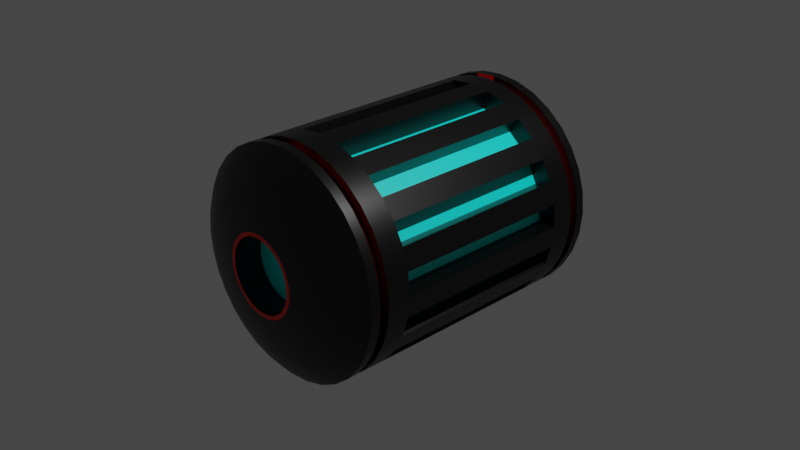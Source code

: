 # Source: Laserbomb.blend  (saved by Blender 2.83.18; exported with 4.5.12 LTS)
import bpy
from mathutils import Matrix  # noqa: F401  (used for matrix-valued properties, if any)

bpy.ops.wm.read_factory_settings(use_empty=True)
scene = bpy.context.scene
scene.name = 'Scene'

# ---- collections
col_collection = bpy.data.collections.new('Collection'); scene.collection.children.link(col_collection)

# ---- materials (node trees are filled in below, after node groups)
mat_black = bpy.data.materials.new('Black')
mat_black.alpha_threshold = 0.0
mat_black.use_transparent_shadow = False
mat_black.line_color = (0.0, 0.0, 0.0, 1.0)
mat_red = bpy.data.materials.new('Red')
mat_red.use_transparent_shadow = False
mat_cyan = bpy.data.materials.new('Cyan')
mat_cyan.use_transparent_shadow = False

# ---- material node trees
mat_black.use_nodes = True; mat_black.node_tree.nodes.clear()
_N = mat_black.node_tree.nodes; _L = mat_black.node_tree.links
n0 = _N.new('ShaderNodeOutputMaterial'); n0.name = 'Material Output'; n0.location = (300, 300)
n1 = _N.new('ShaderNodeBsdfPrincipled'); n1.name = 'Principled BSDF'; n1.location = (10, 300)
n1.distribution = 'GGX'
n1.subsurface_method = 'BURLEY'
n1.inputs[0].default_value = (0.0, 0.0, 0.0, 1.0)
n1.inputs[2].default_value = 0.4
n1.inputs[3].default_value = 1.45
n1.inputs[27].default_value = (0.0, 0.0, 0.0, 1.0)
n1.inputs[28].default_value = 1.0
_L.new(n1.outputs[0], n0.inputs[0])
n0.is_active_output = True
mat_red.use_nodes = True; mat_red.node_tree.nodes.clear()
_N = mat_red.node_tree.nodes; _L = mat_red.node_tree.links
n0 = _N.new('ShaderNodeBsdfPrincipled'); n0.name = 'Principled BSDF'; n0.location = (10, 300)
n0.distribution = 'GGX'
n0.subsurface_method = 'BURLEY'
n0.inputs[0].default_value = (0.8, 0.006208, 0.0, 1.0)
n0.inputs[3].default_value = 1.45
n0.inputs[27].default_value = (0.0, 0.0, 0.0, 1.0)
n0.inputs[28].default_value = 1.0
n1 = _N.new('ShaderNodeOutputMaterial'); n1.name = 'Material Output'; n1.location = (300, 300)
_L.new(n0.outputs[0], n1.inputs[0])
n1.is_active_output = True
mat_cyan.use_nodes = True; mat_cyan.node_tree.nodes.clear()
_N = mat_cyan.node_tree.nodes; _L = mat_cyan.node_tree.links
n0 = _N.new('ShaderNodeBsdfPrincipled'); n0.name = 'Principled BSDF'; n0.location = (10, 300)
n0.distribution = 'GGX'
n0.subsurface_method = 'BURLEY'
n0.inputs[0].default_value = (0.0, 1.0, 0.9259, 1.0)
n0.inputs[3].default_value = 1.45
n0.inputs[27].default_value = (0.0, 0.0, 0.0, 1.0)
n0.inputs[28].default_value = 1.0
n1 = _N.new('ShaderNodeOutputMaterial'); n1.name = 'Material Output'; n1.location = (300, 300)
_L.new(n0.outputs[0], n1.inputs[0])
n1.is_active_output = True

# ---- world
world_world = bpy.data.worlds.new('World'); scene.world = world_world
world_world.use_nodes = True; world_world.node_tree.nodes.clear()
_N = world_world.node_tree.nodes; _L = world_world.node_tree.links
n0 = _N.new('ShaderNodeOutputWorld'); n0.name = 'World Output'; n0.location = (300, 300)
n1 = _N.new('ShaderNodeBackground'); n1.name = 'Background'; n1.location = (10, 300)
n1.inputs[0].default_value = (0.05088, 0.05088, 0.05088, 1.0)
_L.new(n1.outputs[0], n0.inputs[0])
n0.is_active_output = True
world_world.color = (0.05088, 0.05088, 0.05088)
world_world.use_sun_shadow = False
world_world.sun_shadow_jitter_overblur = 0.0

# ---- cameras
cam_camera = bpy.data.cameras.new('Camera')
cam_camera.clip_end = 100.0
cam_camera.ortho_scale = 7.314

# ---- lights
light_light = bpy.data.lights.new('Light', 'POINT')
light_light.transmission_factor = 0.0
light_light.energy = 1000.0
light_light.shadow_soft_size = 0.1
light_light.shadow_maximum_resolution = 0.006
light_light.use_absolute_resolution = True

# ---- meshes
me_cylinder = bpy.data.meshes.new('Cylinder')
me_cylinder.from_pydata([(0.0, 1.0, 1.0), (0.1951, 0.9808, 1.0), (0.3827, 0.9239, 1.0), (0.5556, 0.8315, 1.0), (0.7071, 0.7071, 1.0), (0.8315, 0.5556, 1.0), (0.9239, 0.3827, 1.0), (0.9808, 0.1951, 1.0), (1.0, 7.55e-08, 1.0), (0.9808, -0.1951, 1.0), (0.9239, -0.3827, 1.0), (0.8315, -0.5556, 1.0), (0.7071, -0.7071, 1.0), (0.5556, -0.8315, 1.0), (0.3827, -0.9239, 1.0), (0.1951, -0.9808, 1.0), (-3.258e-07, -1.0, 1.0), (-0.1951, -0.9808, 1.0), (-0.3827, -0.9239, 1.0), (-0.5556, -0.8315, 1.0), (-0.7071, -0.7071, 1.0), (-0.8315, -0.5556, 1.0), (-0.9239, -0.3827, 1.0), (-0.9808, -0.1951, 1.0), (-1.0, 9.656e-07, 1.0), (-0.9808, 0.1951, 1.0), (-0.9239, 0.3827, 1.0), (-0.8315, 0.5556, 1.0), (-0.7071, 0.7071, 1.0), (-0.5556, 0.8315, 1.0), (-0.3827, 0.9239, 1.0), (-0.1951, 0.9808, 1.0), (0.4592, 1.109, 1.0), (0.9978, 0.6667, 1.0), (1.109, 0.4592, 1.0), (1.177, -0.2341, 1.0), (1.109, -0.4592, 1.0), (0.8485, -0.8485, 1.0), (-4.017e-07, -1.2, 1.0), (-0.2341, -1.177, 1.0), (-0.4592, -1.109, 1.0), (-0.8485, -0.8485, 1.0), (-1.109, -0.4592, 1.0), (-1.109, 0.4592, 1.0), (-0.9978, 0.6667, 1.0), (-0.8485, 0.8485, 1.0), (-0.6667, 0.9978, 1.0), (-0.4592, 1.109, 1.0), (0.2341, 1.177, 1.0), (-2.375e-08, 1.2, 1.0), (0.6667, 0.9978, 1.0), (0.8485, 0.8485, 1.0), (1.177, 0.2341, 1.0), (1.2, 2.933e-08, 1.0), (0.9978, -0.6667, 1.0), (0.6667, -0.9978, 1.0), (0.4592, -1.109, 1.0), (0.2341, -1.177, 1.0), (-0.6667, -0.9978, 1.0), (-0.9978, -0.6667, 1.0), (-1.177, -0.2341, 1.0), (-1.2, 1.097e-06, 1.0), (-1.177, 0.2341, 1.0), (-0.2341, 1.177, 1.0), (0.2341, 1.177, 1.25), (-4.198e-08, 1.2, 1.25), (0.4592, 1.109, 1.25), (0.6667, 0.9978, 1.25), (0.8485, 0.8485, 1.25), (0.9978, 0.6667, 1.25), (1.109, 0.4592, 1.25), (1.177, 0.2341, 1.25), (1.2, 2.933e-08, 1.25), (1.177, -0.2341, 1.25), (1.109, -0.4592, 1.25), (0.9978, -0.6667, 1.25), (0.8485, -0.8485, 1.25), (0.6667, -0.9978, 1.25), (0.4592, -1.109, 1.25), (0.2341, -1.177, 1.25), (-4.33e-07, -1.2, 1.25), (-0.2341, -1.177, 1.25), (-0.4592, -1.109, 1.25), (-0.6667, -0.9978, 1.25), (-0.8485, -0.8485, 1.25), (-0.9978, -0.6667, 1.25), (-1.109, -0.4592, 1.25), (-1.177, -0.2341, 1.25), (-1.2, 1.097e-06, 1.25), (-1.177, 0.2341, 1.25), (-1.109, 0.4592, 1.25), (-0.9978, 0.6667, 1.25), (-0.8485, 0.8485, 1.25), (-0.6667, 0.9978, 1.25), (-0.4592, 1.109, 1.25), (-0.2341, 1.177, 1.25), (0.0, 1.0, 0.0), (0.1951, 0.9808, 0.0), (0.3827, 0.9239, 0.0), (0.5556, 0.8315, 0.0), (0.7071, 0.7071, 0.0), (0.8315, 0.5556, 0.0), (0.9239, 0.3827, 0.0), (0.9808, 0.1951, 0.0), (1.0, 7.55e-08, 0.0), (0.9808, -0.1951, 0.0), (0.9239, -0.3827, 0.0), (0.8315, -0.5556, 0.0), (0.7071, -0.7071, 0.0), (0.5556, -0.8315, 0.0), (0.3827, -0.9239, 0.0), (0.1951, -0.9808, 0.0), (-3.258e-07, -1.0, 0.0), (-0.1951, -0.9808, 0.0), (-0.3827, -0.9239, 0.0), (-0.5556, -0.8315, 0.0), (-0.7071, -0.7071, 0.0), (-0.8315, -0.5556, 0.0), (-0.9239, -0.3827, 0.0), (-0.9808, -0.1951, 0.0), (-1.0, 9.656e-07, 0.0), (-0.9808, 0.1951, 0.0), (-0.9239, 0.3827, 0.0), (-0.8315, 0.5556, 0.0), (-0.7071, 0.7071, 0.0), (-0.5556, 0.8315, 0.0), (-0.3827, 0.9239, 0.0), (-0.1951, 0.9808, 0.0), (-1.071e-08, 1.2, 0.0), (0.2341, 1.177, 0.0), (0.4592, 1.109, 0.0), (0.6667, 0.9978, 0.0), (0.8485, 0.8485, 0.0), (0.9978, 0.6667, 0.0), (1.109, 0.4592, 0.0), (1.177, 0.2341, 0.0), (1.2, 2.317e-08, 0.0), (1.177, -0.2341, 0.0), (1.109, -0.4592, 0.0), (0.9978, -0.6667, 0.0), (0.8485, -0.8485, 0.0), (0.6667, -0.9978, 0.0), (0.4592, -1.109, 0.0), (0.2341, -1.177, 0.0), (-4.017e-07, -1.2, 0.0), (-0.2341, -1.177, 0.0), (-0.4592, -1.109, 0.0), (-0.6667, -0.9978, 0.0), (-0.8485, -0.8485, 0.0), (-0.9978, -0.6667, 0.0), (-1.109, -0.4592, 0.0), (-1.177, -0.2341, 0.0), (-1.2, 1.091e-06, 0.0), (-1.177, 0.2341, 0.0), (-1.109, 0.4592, 0.0), (-0.9978, 0.6667, 0.0), (-0.8485, 0.8485, 0.0), (-0.6667, 0.9978, 0.0), (-0.4592, 1.109, 0.0), (-0.2341, 1.177, 0.0), (0.2107, 1.059, 1.25), (-2.931e-08, 1.08, 1.25), (0.4133, 0.9978, 1.25), (0.6, 0.898, 1.25), (0.7637, 0.7637, 1.25), (0.898, 0.6, 1.25), (0.9978, 0.4133, 1.25), (1.059, 0.2107, 1.25), (1.08, 6.203e-08, 1.25), (1.059, -0.2107, 1.25), (0.9978, -0.4133, 1.25), (0.898, -0.6, 1.25), (0.7637, -0.7637, 1.25), (0.6, -0.898, 1.25), (0.4133, -0.9978, 1.25), (0.2107, -1.059, 1.25), (-3.812e-07, -1.08, 1.25), (-0.2107, -1.059, 1.25), (-0.4133, -0.9978, 1.25), (-0.6, -0.898, 1.25), (-0.7637, -0.7637, 1.25), (-0.898, -0.6, 1.25), (-0.9978, -0.4133, 1.25), (-1.059, -0.2107, 1.25), (-1.08, 1.023e-06, 1.25), (-1.059, 0.2107, 1.25), (-0.9978, 0.4133, 1.25), (-0.898, 0.6, 1.25), (-0.7637, 0.7637, 1.25), (-0.6, 0.898, 1.25), (-0.4133, 0.9978, 1.25), (-0.2107, 1.059, 1.25), (0.2107, 1.059, 1.35), (-1.949e-08, 1.08, 1.35), (0.4133, 0.9978, 1.35), (0.6, 0.898, 1.35), (0.7637, 0.7637, 1.35), (0.898, 0.6, 1.35), (0.9978, 0.4133, 1.35), (1.059, 0.2107, 1.35), (1.08, 6.203e-08, 1.35), (1.059, -0.2107, 1.35), (0.9978, -0.4133, 1.35), (0.898, -0.6, 1.35), (0.7637, -0.7637, 1.35), (0.6, -0.898, 1.35), (0.4133, -0.9978, 1.35), (0.2107, -1.059, 1.35), (-3.714e-07, -1.08, 1.35), (-0.2107, -1.059, 1.35), (-0.4133, -0.9978, 1.35), (-0.6, -0.898, 1.35), (-0.7637, -0.7637, 1.35), (-0.898, -0.6, 1.35), (-0.9978, -0.4133, 1.35), (-1.059, -0.2107, 1.35), (-1.08, 1.023e-06, 1.35), (-1.059, 0.2107, 1.35), (-0.9978, 0.4133, 1.35), (-0.898, 0.6, 1.35), (-0.7637, 0.7637, 1.35), (-0.6, 0.898, 1.35), (-0.4133, 0.9978, 1.35), (-0.2107, 1.059, 1.35), (0.2341, 1.177, 1.35), (-4.198e-08, 1.2, 1.35), (0.4592, 1.109, 1.35), (0.6667, 0.9978, 1.35), (0.8485, 0.8485, 1.35), (0.9978, 0.6667, 1.35), (1.109, 0.4592, 1.35), (1.177, 0.2341, 1.35), (1.2, 3.37e-08, 1.35), (1.177, -0.2341, 1.35), (1.109, -0.4592, 1.35), (0.9978, -0.6667, 1.35), (0.8485, -0.8485, 1.35), (0.6667, -0.9978, 1.35), (0.4592, -1.109, 1.35), (0.2341, -1.177, 1.35), (-4.33e-07, -1.2, 1.35), (-0.2341, -1.177, 1.35), (-0.4592, -1.109, 1.35), (-0.6667, -0.9978, 1.35), (-0.8485, -0.8485, 1.35), (-0.9978, -0.6667, 1.35), (-1.109, -0.4592, 1.35), (-1.177, -0.2341, 1.35), (-1.2, 1.102e-06, 1.35), (-1.177, 0.2341, 1.35), (-1.109, 0.4592, 1.35), (-0.9978, 0.6667, 1.35), (-0.8485, 0.8485, 1.35), (-0.6667, 0.9978, 1.35), (-0.4592, 1.109, 1.35), (-0.2341, 1.177, 1.35), (0.2107, 1.059, 1.45), (-1.949e-08, 1.08, 1.45), (0.4133, 0.9978, 1.45), (0.6, 0.898, 1.45), (0.7637, 0.7637, 1.45), (0.898, 0.6, 1.45), (0.9978, 0.4133, 1.45), (1.059, 0.2107, 1.45), (1.08, 6.203e-08, 1.45), (1.059, -0.2107, 1.45), (0.9978, -0.4133, 1.45), (0.898, -0.6, 1.45), (0.7637, -0.7637, 1.45), (0.6, -0.898, 1.45), (0.4133, -0.9978, 1.45), (0.2107, -1.059, 1.45), (-3.714e-07, -1.08, 1.45), (-0.2107, -1.059, 1.45), (-0.4133, -0.9978, 1.45), (-0.6, -0.898, 1.45), (-0.7637, -0.7637, 1.45), (-0.898, -0.6, 1.45), (-0.9978, -0.4133, 1.45), (-1.059, -0.2107, 1.45), (-1.08, 1.023e-06, 1.45), (-1.059, 0.2107, 1.45), (-0.9978, 0.4133, 1.45), (-0.898, 0.6, 1.45), (-0.7637, 0.7637, 1.45), (-0.6, 0.898, 1.45), (-0.4133, 0.9978, 1.45), (-0.2107, 1.059, 1.45), (0.2341, 1.177, 1.45), (-4.198e-08, 1.2, 1.45), (0.4592, 1.109, 1.45), (0.6667, 0.9978, 1.45), (0.8485, 0.8485, 1.45), (0.9978, 0.6667, 1.45), (1.109, 0.4592, 1.45), (1.177, 0.2341, 1.45), (1.2, 3.37e-08, 1.45), (1.177, -0.2341, 1.45), (1.109, -0.4592, 1.45), (0.9978, -0.6667, 1.45), (0.8485, -0.8485, 1.45), (0.6667, -0.9978, 1.45), (0.4592, -1.109, 1.45), (0.2341, -1.177, 1.45), (-4.33e-07, -1.2, 1.45), (-0.2341, -1.177, 1.45), (-0.4592, -1.109, 1.45), (-0.6667, -0.9978, 1.45), (-0.8485, -0.8485, 1.45), (-0.9978, -0.6667, 1.45), (-1.109, -0.4592, 1.45), (-1.177, -0.2341, 1.45), (-1.2, 1.102e-06, 1.45), (-1.177, 0.2341, 1.45), (-1.109, 0.4592, 1.45), (-0.9978, 0.6667, 1.45), (-0.8485, 0.8485, 1.45), (-0.6667, 0.9978, 1.45), (-0.4592, 1.109, 1.45), (-0.2341, 1.177, 1.45), (0.1896, 0.9533, 1.55), (-8.83e-09, 0.972, 1.55), (0.372, 0.898, 1.55), (0.54, 0.8082, 1.55), (0.6873, 0.6873, 1.55), (0.8082, 0.54, 1.55), (0.898, 0.372, 1.55), (0.9533, 0.1896, 1.55), (0.972, 8.775e-08, 1.55), (0.9533, -0.1896, 1.55), (0.898, -0.372, 1.55), (0.8082, -0.54, 1.55), (0.6873, -0.6873, 1.55), (0.54, -0.8082, 1.55), (0.372, -0.898, 1.55), (0.1896, -0.9533, 1.55), (-3.255e-07, -0.972, 1.55), (-0.1896, -0.9533, 1.55), (-0.372, -0.898, 1.55), (-0.54, -0.8082, 1.55), (-0.6873, -0.6873, 1.55), (-0.8082, -0.54, 1.55), (-0.898, -0.372, 1.55), (-0.9533, -0.1896, 1.55), (-0.972, 9.529e-07, 1.55), (-0.9533, 0.1896, 1.55), (-0.898, 0.372, 1.55), (-0.8082, 0.54, 1.55), (-0.6873, 0.6873, 1.55), (-0.54, 0.8082, 1.55), (-0.372, 0.898, 1.55), (-0.1896, 0.9533, 1.55), (0.2107, 1.059, 1.55), (-2.908e-08, 1.08, 1.55), (0.4133, 0.9978, 1.55), (0.6, 0.898, 1.55), (0.7637, 0.7637, 1.55), (0.898, 0.6, 1.55), (0.9978, 0.4133, 1.55), (1.059, 0.2107, 1.55), (1.08, 6.225e-08, 1.55), (1.059, -0.2107, 1.55), (0.9978, -0.4133, 1.55), (0.898, -0.6, 1.55), (0.7637, -0.7637, 1.55), (0.6, -0.898, 1.55), (0.4133, -0.9978, 1.55), (0.2107, -1.059, 1.55), (-3.81e-07, -1.08, 1.55), (-0.2107, -1.059, 1.55), (-0.4133, -0.9978, 1.55), (-0.6, -0.898, 1.55), (-0.7637, -0.7637, 1.55), (-0.898, -0.6, 1.55), (-0.9978, -0.4133, 1.55), (-1.059, -0.2107, 1.55), (-1.08, 1.024e-06, 1.55), (-1.059, 0.2107, 1.55), (-0.9978, 0.4133, 1.55), (-0.898, 0.6, 1.55), (-0.7637, 0.7637, 1.55), (-0.6, 0.898, 1.55), (-0.4133, 0.9978, 1.55), (-0.2107, 1.059, 1.55), (0.1517, 0.7627, 1.65), (8.489e-09, 0.7776, 1.65), (0.2976, 0.7184, 1.65), (0.432, 0.6466, 1.65), (0.5498, 0.5498, 1.65), (0.6466, 0.432, 1.65), (0.7184, 0.2976, 1.65), (0.7627, 0.1517, 1.65), (0.7776, 1.351e-07, 1.65), (0.7627, -0.1517, 1.65), (0.7184, -0.2976, 1.65), (0.6466, -0.432, 1.65), (0.5498, -0.5498, 1.65), (0.432, -0.6466, 1.65), (0.2976, -0.7184, 1.65), (0.1517, -0.7627, 1.65), (-2.449e-07, -0.7776, 1.65), (-0.1517, -0.7627, 1.65), (-0.2976, -0.7184, 1.65), (-0.432, -0.6466, 1.65), (-0.5498, -0.5498, 1.65), (-0.6466, -0.432, 1.65), (-0.7184, -0.2976, 1.65), (-0.7627, -0.1517, 1.65), (-0.7776, 8.272e-07, 1.65), (-0.7627, 0.1517, 1.65), (-0.7184, 0.2976, 1.65), (-0.6466, 0.432, 1.65), (-0.5498, 0.5498, 1.65), (-0.432, 0.6466, 1.65), (-0.2976, 0.7184, 1.65), (-0.1517, 0.7627, 1.65), (0.1686, 0.8474, 1.65), (-7.708e-09, 0.864, 1.65), (0.3306, 0.7982, 1.65), (0.48, 0.7184, 1.65), (0.6109, 0.6109, 1.65), (0.7184, 0.48, 1.65), (0.7982, 0.3306, 1.65), (0.8474, 0.1686, 1.65), (0.864, 1.147e-07, 1.65), (0.8474, -0.1686, 1.65), (0.7982, -0.3306, 1.65), (0.7184, -0.48, 1.65), (0.6109, -0.6109, 1.65), (0.48, -0.7184, 1.65), (0.3306, -0.7982, 1.65), (0.1686, -0.8474, 1.65), (-2.892e-07, -0.864, 1.65), (-0.1686, -0.8474, 1.65), (-0.3306, -0.7982, 1.65), (-0.48, -0.7184, 1.65), (-0.6109, -0.6109, 1.65), (-0.7184, -0.48, 1.65), (-0.7982, -0.3306, 1.65), (-0.8474, -0.1686, 1.65), (-0.864, 8.837e-07, 1.65), (-0.8474, 0.1686, 1.65), (-0.7982, 0.3306, 1.65), (-0.7184, 0.48, 1.65), (-0.6109, 0.6109, 1.65), (-0.48, 0.7184, 1.65), (-0.3306, 0.7982, 1.65), (-0.1686, 0.8474, 1.65), (0.07585, 0.3813, 1.75), (2.636e-08, 0.3888, 1.75), (0.1488, 0.3592, 1.75), (0.216, 0.3233, 1.75), (0.2749, 0.2749, 1.75), (0.3233, 0.216, 1.75), (0.3592, 0.1488, 1.75), (0.3813, 0.07585, 1.75), (0.3888, 2.258e-07, 1.75), (0.3813, -0.07585, 1.75), (0.3592, -0.1488, 1.75), (0.3233, -0.216, 1.75), (0.2749, -0.2749, 1.75), (0.216, -0.3233, 1.75), (0.1488, -0.3592, 1.75), (0.07585, -0.3813, 1.75), (-1.003e-07, -0.3888, 1.75), (-0.07585, -0.3813, 1.75), (-0.1488, -0.3592, 1.75), (-0.216, -0.3233, 1.75), (-0.2749, -0.2749, 1.75), (-0.3233, -0.216, 1.75), (-0.3592, -0.1488, 1.75), (-0.3813, -0.07585, 1.75), (-0.3888, 5.718e-07, 1.75), (-0.3813, 0.07585, 1.75), (-0.3592, 0.1488, 1.75), (-0.3233, 0.216, 1.75), (-0.2749, 0.2749, 1.75), (-0.216, 0.3233, 1.75), (-0.1488, 0.3592, 1.75), (-0.07585, 0.3813, 1.75), (0.08428, 0.4237, 1.75), (1.827e-08, 0.432, 1.75), (0.1653, 0.3991, 1.75), (0.24, 0.3592, 1.75), (0.3055, 0.3055, 1.75), (0.3592, 0.24, 1.75), (0.3991, 0.1653, 1.75), (0.4237, 0.08428, 1.75), (0.432, 2.156e-07, 1.75), (0.4237, -0.08428, 1.75), (0.3991, -0.1653, 1.75), (0.3592, -0.24, 1.75), (0.3055, -0.3055, 1.75), (0.24, -0.3592, 1.75), (0.1653, -0.3991, 1.75), (0.08428, -0.4237, 1.75), (-1.225e-07, -0.432, 1.75), (-0.08428, -0.4237, 1.75), (-0.1653, -0.3991, 1.75), (-0.24, -0.3592, 1.75), (-0.3055, -0.3055, 1.75), (-0.3592, -0.24, 1.75), (-0.3991, -0.1653, 1.75), (-0.4237, -0.08428, 1.75), (-0.432, 6.001e-07, 1.75), (-0.4237, 0.08428, 1.75), (-0.3991, 0.1653, 1.75), (-0.3592, 0.24, 1.75), (-0.3055, 0.3055, 1.75), (-0.24, 0.3592, 1.75), (-0.1653, 0.3991, 1.75), (-0.08428, 0.4237, 1.75), (0.07585, 0.3813, 1.45), (9.387e-08, 0.3888, 1.45), (0.1488, 0.3592, 1.45), (0.216, 0.3233, 1.45), (0.2749, 0.2749, 1.45), (0.3233, 0.216, 1.45), (0.3592, 0.1488, 1.45), (0.3813, 0.07585, 1.45), (0.3888, 2.258e-07, 1.45), (0.3813, -0.07585, 1.45), (0.3592, -0.1488, 1.45), (0.3233, -0.216, 1.45), (0.2749, -0.2749, 1.45), (0.216, -0.3233, 1.45), (0.1488, -0.3592, 1.45), (0.07585, -0.3813, 1.45), (-3.282e-08, -0.3888, 1.45), (-0.07585, -0.3813, 1.45), (-0.1488, -0.3592, 1.45), (-0.216, -0.3233, 1.45), (-0.2749, -0.2749, 1.45), (-0.3233, -0.216, 1.45), (-0.3592, -0.1488, 1.45), (-0.3813, -0.07585, 1.45), (-0.3888, 5.718e-07, 1.45), (-0.3813, 0.07585, 1.45), (-0.3592, 0.1488, 1.45), (-0.3233, 0.216, 1.45), (-0.2749, 0.2749, 1.45), (-0.216, 0.3233, 1.45), (-0.1488, 0.3592, 1.45), (-0.07585, 0.3813, 1.45)], [], [(97, 1, 2, 98), (99, 3, 4, 100), (112, 16, 38, 144), (101, 5, 6, 102), (103, 7, 8, 104), (105, 9, 10, 106), (107, 11, 12, 108), (6, 7, 52, 34), (109, 13, 14, 110), (120, 24, 61, 152), (111, 15, 16, 112), (113, 17, 18, 114), (115, 19, 20, 116), (102, 6, 34, 134), (117, 21, 22, 118), (119, 23, 24, 120), (121, 25, 26, 122), (123, 27, 28, 124), (110, 14, 56, 142), (125, 29, 30, 126), (16, 15, 57, 38), (22, 23, 60, 42), (127, 31, 0, 96), (128, 49, 48, 129), (130, 32, 50, 131), (132, 51, 33, 133), (134, 34, 52, 135), (136, 53, 35, 137), (138, 36, 54, 139), (140, 37, 55, 141), (142, 56, 57, 143), (144, 38, 39, 145), (146, 40, 58, 147), (148, 41, 59, 149), (150, 42, 60, 151), (152, 61, 62, 153), (154, 43, 44, 155), (156, 45, 46, 157), (158, 47, 63, 159), (16, 17, 39, 38), (104, 8, 53, 136), (122, 26, 43, 154), (8, 9, 35, 53), (26, 27, 44, 43), (114, 18, 40, 146), (96, 0, 49, 128), (18, 19, 58, 40), (106, 10, 36, 138), (124, 28, 45, 156), (10, 11, 54, 36), (98, 2, 32, 130), (28, 29, 46, 45), (116, 20, 41, 148), (2, 3, 50, 32), (20, 21, 59, 41), (108, 12, 37, 140), (126, 30, 47, 158), (12, 13, 55, 37), (100, 4, 51, 132), (30, 31, 63, 47), (118, 22, 42, 150), (4, 5, 33, 51), (62, 61, 88, 89), (25, 24, 61, 62), (12, 11, 54, 37), (30, 29, 46, 47), (8, 7, 52, 53), (26, 25, 62, 43), (4, 3, 50, 51), (22, 21, 59, 42), (18, 17, 39, 40), (14, 13, 55, 56), (1, 0, 49, 48), (0, 31, 63, 49), (10, 9, 35, 36), (28, 27, 44, 45), (6, 5, 33, 34), (15, 14, 56, 57), (24, 23, 60, 61), (2, 1, 48, 32), (20, 19, 58, 41), (76, 75, 171, 172), (37, 54, 75, 76), (43, 62, 89, 90), (55, 37, 76, 77), (44, 43, 90, 91), (56, 55, 77, 78), (48, 49, 65, 64), (45, 44, 91, 92), (57, 56, 78, 79), (32, 48, 64, 66), (46, 45, 92, 93), (38, 57, 79, 80), (50, 32, 66, 67), (47, 46, 93, 94), (39, 38, 80, 81), (51, 50, 67, 68), (63, 47, 94, 95), (40, 39, 81, 82), (33, 51, 68, 69), (49, 63, 95, 65), (58, 40, 82, 83), (34, 33, 69, 70), (41, 58, 83, 84), (52, 34, 70, 71), (59, 41, 84, 85), (53, 52, 71, 72), (42, 59, 85, 86), (35, 53, 72, 73), (60, 42, 86, 87), (36, 35, 73, 74), (61, 60, 87, 88), (54, 36, 74, 75), (5, 101, 133, 33), (31, 127, 159, 63), (13, 109, 141, 55), (21, 117, 149, 59), (3, 99, 131, 50), (29, 125, 157, 46), (11, 107, 139, 54), (19, 115, 147, 58), (1, 97, 129, 48), (27, 123, 155, 44), (9, 105, 137, 35), (17, 113, 145, 39), (23, 119, 151, 60), (15, 111, 143, 57), (7, 103, 135, 52), (25, 121, 153, 62), (183, 182, 214, 215), (90, 89, 185, 186), (77, 76, 172, 173), (91, 90, 186, 187), (78, 77, 173, 174), (64, 65, 161, 160), (92, 91, 187, 188), (79, 78, 174, 175), (66, 64, 160, 162), (93, 92, 188, 189), (80, 79, 175, 176), (67, 66, 162, 163), (94, 93, 189, 190), (81, 80, 176, 177), (68, 67, 163, 164), (95, 94, 190, 191), (82, 81, 177, 178), (69, 68, 164, 165), (65, 95, 191, 161), (83, 82, 178, 179), (70, 69, 165, 166), (84, 83, 179, 180), (71, 70, 166, 167), (85, 84, 180, 181), (72, 71, 167, 168), (86, 85, 181, 182), (73, 72, 168, 169), (87, 86, 182, 183), (74, 73, 169, 170), (88, 87, 183, 184), (75, 74, 170, 171), (89, 88, 184, 185), (192, 193, 223, 222, 221, 220, 219, 218, 217, 216, 215, 214, 213, 212, 211, 210, 209, 208, 207, 206, 205, 204, 203, 202, 201, 200, 199, 198, 197, 196, 195, 194), (170, 169, 201, 202), (184, 183, 215, 216), (171, 170, 202, 203), (185, 184, 216, 217), (172, 171, 203, 204), (186, 185, 217, 218), (173, 172, 204, 205), (187, 186, 218, 219), (174, 173, 205, 206), (160, 161, 193, 192), (188, 187, 219, 220), (175, 174, 206, 207), (162, 160, 192, 194), (189, 188, 220, 221), (176, 175, 207, 208), (163, 162, 194, 195), (190, 189, 221, 222), (177, 176, 208, 209), (164, 163, 195, 196), (191, 190, 222, 223), (178, 177, 209, 210), (165, 164, 196, 197), (161, 191, 223, 193), (179, 178, 210, 211), (166, 165, 197, 198), (180, 179, 211, 212), (167, 166, 198, 199), (181, 180, 212, 213), (168, 167, 199, 200), (182, 181, 213, 214), (169, 168, 200, 201), (233, 234, 298, 297), (213, 212, 276, 277), (232, 233, 297, 296), (212, 211, 275, 276), (231, 232, 296, 295), (211, 210, 274, 275), (230, 231, 295, 294), (210, 209, 273, 274), (229, 230, 294, 293), (255, 225, 289, 319), (209, 208, 272, 273), (228, 229, 293, 292), (254, 255, 319, 318), (208, 207, 271, 272), (227, 228, 292, 291), (253, 254, 318, 317), (207, 206, 270, 271), (226, 227, 291, 290), (252, 253, 317, 316), (206, 205, 269, 270), (224, 226, 290, 288), (251, 252, 316, 315), (205, 204, 268, 269), (225, 224, 288, 289), (250, 251, 315, 314), (204, 203, 267, 268), (249, 250, 314, 313), (203, 202, 266, 267), (248, 249, 313, 312), (202, 201, 265, 266), (247, 248, 312, 311), (201, 200, 264, 265), (282, 281, 345, 346), (307, 308, 372, 371), (281, 280, 344, 345), (306, 307, 371, 370), (280, 279, 343, 344), (305, 306, 370, 369), (279, 278, 342, 343), (304, 305, 369, 368), (278, 277, 341, 342), (303, 304, 368, 367), (277, 276, 340, 341), (302, 303, 367, 366), (276, 275, 339, 340), (301, 302, 366, 365), (275, 274, 338, 339), (300, 301, 365, 364), (274, 273, 337, 338), (299, 300, 364, 363), (273, 272, 336, 337), (298, 299, 363, 362), (272, 271, 335, 336), (297, 298, 362, 361), (271, 270, 334, 335), (296, 297, 361, 360), (270, 269, 333, 334), (295, 296, 360, 359), (269, 268, 332, 333), (294, 295, 359, 358), (268, 267, 331, 332), (293, 294, 358, 357), (319, 289, 353, 383), (267, 266, 330, 331), (214, 213, 277, 278), (234, 235, 299, 298), (215, 214, 278, 279), (235, 236, 300, 299), (216, 215, 279, 280), (236, 237, 301, 300), (217, 216, 280, 281), (237, 238, 302, 301), (218, 217, 281, 282), (238, 239, 303, 302), (219, 218, 282, 283), (192, 193, 257, 256), (239, 240, 304, 303), (220, 219, 283, 284), (194, 192, 256, 258), (240, 241, 305, 304), (221, 220, 284, 285), (195, 194, 258, 259), (241, 242, 306, 305), (222, 221, 285, 286), (196, 195, 259, 260), (242, 243, 307, 306), (223, 222, 286, 287), (197, 196, 260, 261), (243, 244, 308, 307), (193, 223, 287, 257), (198, 197, 261, 262), (244, 245, 309, 308), (199, 198, 262, 263), (245, 246, 310, 309), (200, 199, 263, 264), (246, 247, 311, 310), (374, 375, 439, 438), (322, 320, 384, 386), (348, 347, 411, 412), (373, 374, 438, 437), (320, 321, 385, 384), (347, 346, 410, 411), (372, 373, 437, 436), (346, 345, 409, 410), (371, 372, 436, 435), (345, 344, 408, 409), (370, 371, 435, 434), (344, 343, 407, 408), (369, 370, 434, 433), (343, 342, 406, 407), (368, 369, 433, 432), (342, 341, 405, 406), (367, 368, 432, 431), (341, 340, 404, 405), (366, 367, 431, 430), (340, 339, 403, 404), (365, 366, 430, 429), (339, 338, 402, 403), (364, 365, 429, 428), (338, 337, 401, 402), (363, 364, 428, 427), (337, 336, 400, 401), (362, 363, 427, 426), (336, 335, 399, 400), (361, 362, 426, 425), (335, 334, 398, 399), (360, 361, 425, 424), (334, 333, 397, 398), (308, 309, 373, 372), (283, 282, 346, 347), (256, 257, 321, 320), (309, 310, 374, 373), (284, 283, 347, 348), (258, 256, 320, 322), (310, 311, 375, 374), (285, 284, 348, 349), (259, 258, 322, 323), (311, 312, 376, 375), (286, 285, 349, 350), (260, 259, 323, 324), (312, 313, 377, 376), (287, 286, 350, 351), (261, 260, 324, 325), (313, 314, 378, 377), (257, 287, 351, 321), (262, 261, 325, 326), (314, 315, 379, 378), (289, 288, 352, 353), (263, 262, 326, 327), (315, 316, 380, 379), (288, 290, 354, 352), (264, 263, 327, 328), (316, 317, 381, 380), (290, 291, 355, 354), (265, 264, 328, 329), (317, 318, 382, 381), (291, 292, 356, 355), (266, 265, 329, 330), (318, 319, 383, 382), (292, 293, 357, 356), (440, 441, 505, 504), (388, 387, 451, 452), (414, 413, 477, 478), (439, 440, 504, 503), (387, 386, 450, 451), (413, 412, 476, 477), (438, 439, 503, 502), (386, 384, 448, 450), (412, 411, 475, 476), (437, 438, 502, 501), (384, 385, 449, 448), (411, 410, 474, 475), (436, 437, 501, 500), (410, 409, 473, 474), (435, 436, 500, 499), (409, 408, 472, 473), (434, 435, 499, 498), (408, 407, 471, 472), (433, 434, 498, 497), (407, 406, 470, 471), (432, 433, 497, 496), (406, 405, 469, 470), (431, 432, 496, 495), (405, 404, 468, 469), (430, 431, 495, 494), (404, 403, 467, 468), (429, 430, 494, 493), (403, 402, 466, 467), (428, 429, 493, 492), (402, 401, 465, 466), (427, 428, 492, 491), (401, 400, 464, 465), (349, 348, 412, 413), (323, 322, 386, 387), (375, 376, 440, 439), (350, 349, 413, 414), (324, 323, 387, 388), (376, 377, 441, 440), (351, 350, 414, 415), (325, 324, 388, 389), (377, 378, 442, 441), (321, 351, 415, 385), (326, 325, 389, 390), (378, 379, 443, 442), (353, 352, 416, 417), (327, 326, 390, 391), (379, 380, 444, 443), (352, 354, 418, 416), (328, 327, 391, 392), (380, 381, 445, 444), (354, 355, 419, 418), (329, 328, 392, 393), (381, 382, 446, 445), (355, 356, 420, 419), (330, 329, 393, 394), (382, 383, 447, 446), (356, 357, 421, 420), (331, 330, 394, 395), (383, 353, 417, 447), (357, 358, 422, 421), (332, 331, 395, 396), (358, 359, 423, 422), (333, 332, 396, 397), (359, 360, 424, 423), (480, 448, 449, 481), (483, 451, 450, 482), (484, 452, 451, 483), (485, 486, 454, 453), (486, 487, 455, 454), (487, 488, 456, 455), (488, 489, 457, 456), (489, 490, 458, 457), (490, 491, 459, 458), (491, 492, 460, 459), (492, 493, 461, 460), (493, 494, 462, 461), (494, 495, 463, 462), (495, 496, 464, 463), (496, 497, 465, 464), (497, 498, 466, 465), (498, 499, 467, 466), (499, 500, 468, 467), (500, 501, 469, 468), (501, 502, 470, 469), (502, 503, 471, 470), (503, 504, 472, 471), (504, 505, 473, 472), (505, 506, 474, 473), (506, 507, 475, 474), (507, 508, 476, 475), (508, 509, 477, 476), (509, 510, 478, 477), (510, 511, 479, 478), (481, 449, 479, 511), (482, 450, 448, 480), (485, 453, 452, 484), (415, 414, 478, 479), (389, 388, 452, 453), (441, 442, 506, 505), (385, 415, 479, 449), (390, 389, 453, 454), (442, 443, 507, 506), (417, 416, 480, 481), (391, 390, 454, 455), (443, 444, 508, 507), (416, 418, 482, 480), (392, 391, 455, 456), (444, 445, 509, 508), (418, 419, 483, 482), (393, 392, 456, 457), (445, 446, 510, 509), (419, 420, 484, 483), (394, 393, 457, 458), (446, 447, 511, 510), (420, 421, 485, 484), (395, 394, 458, 459), (447, 417, 481, 511), (421, 422, 486, 485), (396, 395, 459, 460), (422, 423, 487, 486), (397, 396, 460, 461), (423, 424, 488, 487), (398, 397, 461, 462), (424, 425, 489, 488), (399, 398, 462, 463), (425, 426, 490, 489), (400, 399, 463, 464), (426, 427, 491, 490), (471, 472, 536, 535), (512, 514, 515, 516, 517, 518, 519, 520, 521, 522, 523, 524, 525, 526, 527, 528, 529, 530, 531, 532, 533, 534, 535, 536, 537, 538, 539, 540, 541, 542, 543, 513), (458, 459, 523, 522), (472, 473, 537, 536), (459, 460, 524, 523), (473, 474, 538, 537), (460, 461, 525, 524), (474, 475, 539, 538), (461, 462, 526, 525), (449, 448, 512, 513), (475, 476, 540, 539), (462, 463, 527, 526), (448, 450, 514, 512), (476, 477, 541, 540), (463, 464, 528, 527), (450, 451, 515, 514), (477, 478, 542, 541), (464, 465, 529, 528), (451, 452, 516, 515), (478, 479, 543, 542), (465, 466, 530, 529), (452, 453, 517, 516), (479, 449, 513, 543), (466, 467, 531, 530), (453, 454, 518, 517), (467, 468, 532, 531), (454, 455, 519, 518), (468, 469, 533, 532), (455, 456, 520, 519), (469, 470, 534, 533), (456, 457, 521, 520), (470, 471, 535, 534), (457, 458, 522, 521), (224, 225, 193, 192), (255, 254, 222, 223), (254, 253, 221, 222), (253, 252, 220, 221), (252, 251, 219, 220), (251, 250, 218, 219), (250, 249, 217, 218), (249, 248, 216, 217), (248, 247, 215, 216), (247, 246, 214, 215), (246, 245, 213, 214), (245, 244, 212, 213), (244, 243, 211, 212), (243, 242, 210, 211), (242, 241, 209, 210), (241, 240, 208, 209), (240, 239, 207, 208), (239, 238, 206, 207), (238, 237, 205, 206), (237, 236, 204, 205), (236, 235, 203, 204), (235, 234, 202, 203), (234, 233, 201, 202), (233, 232, 200, 201), (232, 231, 199, 200), (231, 230, 198, 199), (230, 229, 197, 198), (229, 228, 196, 197), (228, 227, 195, 196), (227, 226, 194, 195), (194, 226, 224, 192), (193, 225, 255, 223)])
me_cylinder.polygons.foreach_set('use_smooth', [1, 1, 1, 1, 1, 1, 1, 1, 1, 1, 1, 1, 1, 1, 1, 1, 1, 1, 1, 1, 1, 1, 1, 1, 1, 1, 1, 1, 1, 1, 1, 1, 1, 1, 1, 1, 1, 1, 1, 1, 1, 1, 1, 1, 1, 1, 1, 1, 1, 1, 1, 1, 1, 1, 1, 1, 1, 1, 1, 1, 1, 1, 1, 1, 1, 1, 1, 1, 1, 1, 1, 1, 1, 1, 1, 1, 1, 1, 1, 1, 1, 1, 1, 1, 1, 1, 1, 1, 1, 1, 1, 1, 1, 1, 1, 1, 1, 1, 1, 1, 1, 1, 1, 1, 1, 1, 1, 1, 1, 1, 1, 1, 1, 1, 1, 1, 1, 1, 1, 1, 1, 1, 1, 1, 1, 1, 1, 1, 1, 1, 1, 1, 1, 1, 1, 1, 1, 1, 1, 1, 1, 1, 1, 1, 1, 1, 1, 1, 1, 1, 1, 1, 1, 1, 1, 1, 1, 1, 1, 1, 1, 1, 1, 1, 1, 1, 1, 1, 1, 1, 1, 1, 1, 1, 1, 1, 1, 1, 1, 1, 1, 1, 1, 1, 1, 1, 1, 1, 1, 1, 1, 1, 1, 1, 1, 1, 1, 1, 1, 1, 1, 1, 1, 1, 1, 1, 1, 1, 1, 1, 1, 1, 1, 1, 1, 1, 1, 1, 1, 1, 1, 1, 1, 1, 1, 1, 1, 1, 1, 1, 1, 1, 1, 1, 1, 1, 1, 1, 1, 1, 1, 1, 1, 1, 1, 1, 1, 1, 1, 1, 1, 1, 1, 1, 1, 1, 1, 1, 1, 1, 1, 1, 1, 1, 1, 1, 1, 1, 1, 1, 1, 1, 1, 1, 1, 1, 1, 1, 1, 1, 1, 1, 1, 1, 1, 1, 1, 1, 1, 1, 1, 1, 1, 1, 1, 1, 1, 1, 1, 1, 1, 1, 1, 1, 1, 1, 1, 1, 1, 1, 1, 1, 1, 1, 1, 1, 1, 1, 1, 1, 1, 1, 1, 1, 1, 1, 1, 1, 1, 1, 1, 1, 1, 1, 1, 1, 1, 1, 1, 1, 1, 1, 1, 1, 1, 1, 1, 1, 1, 1, 1, 1, 1, 1, 1, 1, 1, 1, 1, 1, 1, 1, 1, 1, 1, 1, 1, 1, 1, 1, 1, 1, 1, 1, 1, 1, 1, 1, 1, 1, 1, 1, 1, 1, 1, 1, 1, 1, 1, 1, 1, 1, 1, 1, 1, 1, 1, 1, 1, 1, 1, 1, 1, 1, 1, 1, 1, 1, 1, 1, 1, 1, 1, 1, 1, 1, 1, 1, 1, 1, 1, 1, 1, 1, 1, 1, 1, 1, 1, 1, 1, 1, 1, 1, 1, 1, 1, 1, 1, 1, 1, 1, 1, 1, 1, 1, 1, 1, 1, 1, 1, 1, 1, 1, 1, 1, 1, 1, 1, 1, 1, 1, 1, 1, 1, 1, 1, 1, 1, 1, 1, 1, 1, 1, 1, 1, 1, 1, 1, 1, 1, 1, 1, 1, 1, 1, 1, 1, 1, 1, 1, 1, 1, 1, 1, 1, 1, 1, 1, 1, 1, 1, 1, 1, 1, 1, 1, 1, 1, 1, 1, 1, 1, 1, 1, 1, 1, 1, 1, 1, 1, 1, 1, 1, 1, 1, 1, 1, 1, 1, 1, 1, 1, 1, 1, 1, 1, 1, 1, 1, 1, 1, 1, 1, 0, 0])
me_cylinder.polygons.foreach_set('material_index', [2, 2, 0, 2, 2, 2, 2, 0, 2, 0, 2, 2, 2, 0, 2, 2, 2, 2, 0, 2, 0, 0, 2, 0, 0, 0, 0, 0, 0, 0, 0, 0, 0, 0, 0, 0, 0, 0, 0, 0, 0, 0, 0, 0, 0, 0, 0, 0, 0, 0, 0, 0, 0, 0, 0, 0, 0, 0, 0, 0, 0, 0, 0, 0, 0, 0, 0, 0, 0, 0, 0, 0, 0, 0, 0, 0, 0, 0, 0, 0, 0, 0, 0, 0, 0, 0, 0, 0, 0, 0, 0, 0, 0, 0, 0, 0, 0, 0, 0, 0, 0, 0, 0, 0, 0, 0, 0, 0, 0, 0, 0, 0, 0, 0, 0, 0, 0, 0, 0, 0, 0, 0, 0, 0, 0, 0, 0, 0, 0, 1, 0, 0, 0, 0, 0, 0, 0, 0, 0, 0, 0, 0, 0, 0, 0, 0, 0, 0, 0, 0, 0, 0, 0, 0, 0, 0, 0, 0, 0, 0, 0, 0, 1, 1, 1, 1, 1, 1, 1, 1, 1, 1, 1, 1, 1, 1, 1, 1, 1, 1, 1, 1, 1, 1, 1, 1, 1, 1, 1, 1, 1, 1, 1, 0, 0, 0, 0, 0, 0, 0, 0, 0, 0, 0, 0, 0, 0, 0, 0, 0, 0, 0, 0, 0, 0, 0, 0, 0, 0, 0, 0, 0, 0, 0, 0, 0, 0, 0, 0, 0, 0, 0, 0, 0, 0, 0, 0, 0, 0, 0, 0, 0, 0, 0, 0, 0, 0, 0, 0, 0, 0, 0, 0, 0, 0, 0, 0, 0, 0, 0, 0, 0, 0, 0, 0, 0, 0, 0, 0, 0, 0, 0, 0, 0, 0, 0, 0, 0, 0, 0, 0, 0, 0, 0, 0, 0, 0, 0, 0, 0, 0, 0, 0, 0, 0, 0, 0, 0, 0, 0, 0, 0, 0, 0, 0, 0, 0, 0, 0, 0, 0, 0, 0, 0, 0, 0, 0, 0, 0, 0, 0, 0, 0, 0, 0, 0, 0, 0, 0, 0, 0, 0, 0, 0, 0, 0, 0, 0, 0, 0, 0, 0, 0, 0, 0, 0, 0, 0, 0, 0, 0, 0, 0, 0, 0, 0, 0, 0, 0, 0, 0, 0, 0, 0, 0, 0, 0, 0, 0, 0, 0, 0, 0, 0, 0, 0, 0, 0, 0, 0, 0, 0, 0, 0, 0, 0, 0, 0, 0, 0, 0, 0, 0, 0, 0, 0, 0, 0, 0, 0, 0, 0, 0, 0, 0, 0, 0, 0, 0, 0, 0, 0, 0, 0, 0, 0, 0, 1, 1, 1, 1, 1, 1, 1, 1, 1, 1, 1, 1, 1, 1, 1, 1, 1, 1, 1, 1, 1, 1, 1, 1, 1, 1, 1, 1, 1, 1, 1, 1, 0, 0, 0, 0, 0, 0, 0, 0, 0, 0, 0, 0, 0, 0, 0, 0, 0, 0, 0, 0, 0, 0, 0, 0, 0, 0, 0, 0, 0, 0, 0, 0, 0, 2, 0, 0, 0, 0, 0, 0, 0, 0, 0, 0, 0, 0, 0, 0, 0, 0, 0, 0, 0, 0, 0, 0, 0, 0, 0, 0, 0, 0, 0, 0, 0, 0, 0, 0, 0, 0, 0, 0, 0, 0, 0, 0, 0, 0, 0, 0, 0, 0, 0, 0, 0, 0, 0, 0, 0, 0, 0, 0, 0, 0, 0, 0, 1])
_uv = me_cylinder.uv_layers.new(name='UVMap')
_uv.uv.foreach_set('vector', [0.9688, 0.75, 0.9688, 1.0, 0.9375, 1.0, 0.9375, 0.75, 0.9062, 0.75, 0.9062, 1.0, 0.875, 1.0, 0.875, 0.75, 0.5, 0.75, 0.5, 1.0, 0.5, 1.0, 0.5, 0.75, 0.8438, 0.75, 0.8438, 1.0, 0.8125, 1.0, 0.8125, 0.75, 0.7812, 0.75, 0.7812, 1.0, 0.75, 1.0, 0.75, 0.75, 0.7188, 0.75, 0.7188, 1.0, 0.6875, 1.0, 0.6875, 0.75, 0.6562, 0.75, 0.6562, 1.0, 0.625, 1.0, 0.625, 0.75, 0.4717, 0.3418, 0.4854, 0.2968, 0.4854, 0.2968, 0.4717, 0.3418, 0.5938, 0.75, 0.5938, 1.0, 0.5625, 1.0, 0.5625, 0.75, 0.25, 0.75, 0.25, 1.0, 0.25, 1.0, 0.25, 0.75, 0.5312, 0.75, 0.5312, 1.0, 0.5, 1.0, 0.5, 0.75, 0.4688, 0.75, 0.4688, 1.0, 0.4375, 1.0, 0.4375, 0.75, 0.4062, 0.75, 0.4062, 1.0, 0.375, 1.0, 0.375, 0.75, 0.8125, 0.75, 0.8125, 1.0, 0.8125, 1.0, 0.8125, 0.75, 0.3438, 0.75, 0.3438, 1.0, 0.3125, 1.0, 0.3125, 0.75, 0.2812, 0.75, 0.2812, 1.0, 0.25, 1.0, 0.25, 0.75, 0.2188, 0.75, 0.2188, 1.0, 0.1875, 1.0, 0.1875, 0.75, 0.1562, 0.75, 0.1562, 1.0, 0.125, 1.0, 0.125, 0.75, 0.5625, 0.75, 0.5625, 1.0, 0.5625, 1.0, 0.5625, 0.75, 0.09375, 0.75, 0.09375, 1.0, 0.0625, 1.0, 0.0625, 0.75, 0.5, 1.0, 0.5312, 1.0, 0.5312, 1.0, 0.5, 1.0, 0.02827, 0.1582, 0.01461, 0.2032, 0.01461, 0.2032, 0.02827, 0.1582, 0.03125, 0.75, 0.03125, 1.0, 0.0, 1.0, 0.0, 0.75, 1.0, 0.75, 1.0, 1.0, 0.9688, 1.0, 0.9688, 0.75, 0.9375, 0.75, 0.9375, 1.0, 0.9062, 1.0, 0.9062, 0.75, 0.875, 0.75, 0.875, 1.0, 0.8438, 1.0, 0.8438, 0.75, 0.8125, 0.75, 0.8125, 1.0, 0.7812, 1.0, 0.7812, 0.75, 0.75, 0.75, 0.75, 1.0, 0.7188, 1.0, 0.7188, 0.75, 0.6875, 0.75, 0.6875, 1.0, 0.6562, 1.0, 0.6562, 0.75, 0.625, 0.75, 0.625, 1.0, 0.5938, 1.0, 0.5938, 0.75, 0.5625, 0.75, 0.5625, 1.0, 0.5312, 1.0, 0.5312, 0.75, 0.5, 0.75, 0.5, 1.0, 0.4688, 1.0, 0.4688, 0.75, 0.4375, 0.75, 0.4375, 1.0, 0.4062, 1.0, 0.4062, 0.75, 0.375, 0.75, 0.375, 1.0, 0.3438, 1.0, 0.3438, 0.75, 0.3125, 0.75, 0.3125, 1.0, 0.2812, 1.0, 0.2812, 0.75, 0.25, 0.75, 0.25, 1.0, 0.2188, 1.0, 0.2188, 0.75, 0.1875, 0.75, 0.1875, 1.0, 0.1562, 1.0, 0.1562, 0.75, 0.125, 0.75, 0.125, 1.0, 0.09375, 1.0, 0.09375, 0.75, 0.0625, 0.75, 0.0625, 1.0, 0.03125, 1.0, 0.03125, 0.75, 0.25, 0.01, 0.2032, 0.01461, 0.2032, 0.01461, 0.25, 0.01, 0.75, 0.75, 0.75, 1.0, 0.75, 1.0, 0.75, 0.75, 0.1875, 0.75, 0.1875, 1.0, 0.1875, 1.0, 0.1875, 0.75, 0.49, 0.25, 0.4854, 0.2032, 0.4854, 0.2032, 0.49, 0.25, 0.02827, 0.3418, 0.05045, 0.3833, 0.05045, 0.3833, 0.02827, 0.3418, 0.4375, 0.75, 0.4375, 1.0, 0.4375, 1.0, 0.4375, 0.75, 0.0, 0.75, 0.0, 1.0, 0.0, 1.0, 0.0, 0.75, 0.1582, 0.02827, 0.1167, 0.05045, 0.1167, 0.05045, 0.1582, 0.02827, 0.6875, 0.75, 0.6875, 1.0, 0.6875, 1.0, 0.6875, 0.75, 0.125, 0.75, 0.125, 1.0, 0.125, 1.0, 0.125, 0.75, 0.4717, 0.1582, 0.4496, 0.1167, 0.4496, 0.1167, 0.4717, 0.1582, 0.9375, 0.75, 0.9375, 1.0, 0.9375, 1.0, 0.9375, 0.75, 0.08029, 0.4197, 0.1167, 0.4496, 0.1167, 0.4496, 0.08029, 0.4197, 0.375, 0.75, 0.375, 1.0, 0.375, 1.0, 0.375, 0.75, 0.3418, 0.4717, 0.3833, 0.4496, 0.3833, 0.4496, 0.3418, 0.4717, 0.08029, 0.08029, 0.05045, 0.1167, 0.05045, 0.1167, 0.08029, 0.08029, 0.625, 0.75, 0.625, 1.0, 0.625, 1.0, 0.625, 0.75, 0.0625, 0.75, 0.0625, 1.0, 0.0625, 1.0, 0.0625, 0.75, 0.4197, 0.08029, 0.3833, 0.05045, 0.3833, 0.05045, 0.4197, 0.08029, 0.875, 0.75, 0.875, 1.0, 0.875, 1.0, 0.875, 0.75, 0.1582, 0.4717, 0.2032, 0.4854, 0.2032, 0.4854, 0.1582, 0.4717, 0.3125, 0.75, 0.3125, 1.0, 0.3125, 1.0, 0.3125, 0.75, 0.4197, 0.4197, 0.4496, 0.3833, 0.4496, 0.3833, 0.4197, 0.4197, 0.01461, 0.2968, 0.01, 0.25, 0.01, 0.25, 0.01461, 0.2968, 0.01461, 0.2968, 0.01, 0.25, 0.01, 0.25, 0.01461, 0.2968, 0.625, 1.0, 0.6562, 1.0, 0.6562, 1.0, 0.625, 1.0, 0.0625, 1.0, 0.09375, 1.0, 0.09375, 1.0, 0.0625, 1.0, 0.75, 1.0, 0.7812, 1.0, 0.7812, 1.0, 0.75, 1.0, 0.1875, 1.0, 0.2188, 1.0, 0.2188, 1.0, 0.1875, 1.0, 0.875, 1.0, 0.9062, 1.0, 0.9062, 1.0, 0.875, 1.0, 0.3125, 1.0, 0.3438, 1.0, 0.3438, 1.0, 0.3125, 1.0, 0.4375, 1.0, 0.4688, 1.0, 0.4688, 1.0, 0.4375, 1.0, 0.5625, 1.0, 0.5938, 1.0, 0.5938, 1.0, 0.5625, 1.0, 0.2968, 0.4854, 0.25, 0.49, 0.25, 0.49, 0.2968, 0.4854, 0.0, 1.0, 0.03125, 1.0, 0.03125, 1.0, 0.0, 1.0, 0.6875, 1.0, 0.7188, 1.0, 0.7188, 1.0, 0.6875, 1.0, 0.125, 1.0, 0.1562, 1.0, 0.1562, 1.0, 0.125, 1.0, 0.8125, 1.0, 0.8438, 1.0, 0.8438, 1.0, 0.8125, 1.0, 0.2968, 0.01461, 0.3418, 0.02827, 0.3418, 0.02827, 0.2968, 0.01461, 0.25, 1.0, 0.2812, 1.0, 0.2812, 1.0, 0.25, 1.0, 0.9375, 1.0, 0.9688, 1.0, 0.9688, 1.0, 0.9375, 1.0, 0.375, 1.0, 0.4062, 1.0, 0.4062, 1.0, 0.375, 1.0, 0.625, 1.0, 0.6562, 1.0, 0.6562, 1.0, 0.625, 1.0, 0.625, 1.0, 0.6562, 1.0, 0.6562, 1.0, 0.625, 1.0, 0.1875, 1.0, 0.2188, 1.0, 0.2188, 1.0, 0.1875, 1.0, 0.3833, 0.05045, 0.4197, 0.08029, 0.4197, 0.08029, 0.3833, 0.05045, 0.05045, 0.3833, 0.02827, 0.3418, 0.02827, 0.3418, 0.05045, 0.3833, 0.5625, 1.0, 0.5938, 1.0, 0.5938, 1.0, 0.5625, 1.0, 0.2968, 0.4854, 0.25, 0.49, 0.25, 0.49, 0.2968, 0.4854, 0.125, 1.0, 0.1562, 1.0, 0.1562, 1.0, 0.125, 1.0, 0.2968, 0.01461, 0.3418, 0.02827, 0.3418, 0.02827, 0.2968, 0.01461, 0.9375, 1.0, 0.9688, 1.0, 0.9688, 1.0, 0.9375, 1.0, 0.1167, 0.4496, 0.08029, 0.4197, 0.08029, 0.4197, 0.1167, 0.4496, 0.5, 1.0, 0.5312, 1.0, 0.5312, 1.0, 0.5, 1.0, 0.3833, 0.4496, 0.3418, 0.4717, 0.3418, 0.4717, 0.3833, 0.4496, 0.0625, 1.0, 0.09375, 1.0, 0.09375, 1.0, 0.0625, 1.0, 0.2032, 0.01461, 0.25, 0.01, 0.25, 0.01, 0.2032, 0.01461, 0.875, 1.0, 0.9062, 1.0, 0.9062, 1.0, 0.875, 1.0, 0.2032, 0.4854, 0.1582, 0.4717, 0.1582, 0.4717, 0.2032, 0.4854, 0.4375, 1.0, 0.4688, 1.0, 0.4688, 1.0, 0.4375, 1.0, 0.4496, 0.3833, 0.4197, 0.4197, 0.4197, 0.4197, 0.4496, 0.3833, 0.0, 1.0, 0.03125, 1.0, 0.03125, 1.0, 0.0, 1.0, 0.1167, 0.05045, 0.1582, 0.02827, 0.1582, 0.02827, 0.1167, 0.05045, 0.8125, 1.0, 0.8438, 1.0, 0.8438, 1.0, 0.8125, 1.0, 0.375, 1.0, 0.4062, 1.0, 0.4062, 1.0, 0.375, 1.0, 0.4854, 0.2968, 0.4717, 0.3418, 0.4717, 0.3418, 0.4854, 0.2968, 0.05045, 0.1167, 0.08029, 0.08029, 0.08029, 0.08029, 0.05045, 0.1167, 0.75, 1.0, 0.7812, 1.0, 0.7812, 1.0, 0.75, 1.0, 0.3125, 1.0, 0.3438, 1.0, 0.3438, 1.0, 0.3125, 1.0, 0.4854, 0.2032, 0.49, 0.25, 0.49, 0.25, 0.4854, 0.2032, 0.01461, 0.2032, 0.02827, 0.1582, 0.02827, 0.1582, 0.01461, 0.2032, 0.6875, 1.0, 0.7188, 1.0, 0.7188, 1.0, 0.6875, 1.0, 0.25, 1.0, 0.2812, 1.0, 0.2812, 1.0, 0.25, 1.0, 0.4496, 0.1167, 0.4717, 0.1582, 0.4717, 0.1582, 0.4496, 0.1167, 0.8438, 1.0, 0.8438, 0.75, 0.8438, 0.75, 0.8438, 1.0, 0.03125, 1.0, 0.03125, 0.75, 0.03125, 0.75, 0.03125, 1.0, 0.5938, 1.0, 0.5938, 0.75, 0.5938, 0.75, 0.5938, 1.0, 0.3438, 1.0, 0.3438, 0.75, 0.3438, 0.75, 0.3438, 1.0, 0.9062, 1.0, 0.9062, 0.75, 0.9062, 0.75, 0.9062, 1.0, 0.09375, 1.0, 0.09375, 0.75, 0.09375, 0.75, 0.09375, 1.0, 0.6562, 1.0, 0.6562, 0.75, 0.6562, 0.75, 0.6562, 1.0, 0.4062, 1.0, 0.4062, 0.75, 0.4062, 0.75, 0.4062, 1.0, 0.9688, 1.0, 0.9688, 0.75, 0.9688, 0.75, 0.9688, 1.0, 0.1562, 1.0, 0.1562, 0.75, 0.1562, 0.75, 0.1562, 1.0, 0.7188, 1.0, 0.7188, 0.75, 0.7188, 0.75, 0.7188, 1.0, 0.4688, 1.0, 0.4688, 0.75, 0.4688, 0.75, 0.4688, 1.0, 0.2812, 1.0, 0.2812, 0.75, 0.2812, 0.75, 0.2812, 1.0, 0.5312, 1.0, 0.5312, 0.75, 0.5312, 0.75, 0.5312, 1.0, 0.7812, 1.0, 0.7812, 0.75, 0.7812, 0.75, 0.7812, 1.0, 0.2188, 1.0, 0.2188, 0.75, 0.2188, 0.75, 0.2188, 1.0, 0.01461, 0.2032, 0.02827, 0.1582, 0.02827, 0.1582, 0.01461, 0.2032, 0.1875, 1.0, 0.2188, 1.0, 0.2188, 1.0, 0.1875, 1.0, 0.3833, 0.05045, 0.4197, 0.08029, 0.4197, 0.08029, 0.3833, 0.05045, 0.05045, 0.3833, 0.02827, 0.3418, 0.02827, 0.3418, 0.05045, 0.3833, 0.5625, 1.0, 0.5938, 1.0, 0.5938, 1.0, 0.5625, 1.0, 0.2968, 0.4854, 0.25, 0.49, 0.25, 0.49, 0.2968, 0.4854, 0.125, 1.0, 0.1562, 1.0, 0.1562, 1.0, 0.125, 1.0, 0.2968, 0.01461, 0.3418, 0.02827, 0.3418, 0.02827, 0.2968, 0.01461, 0.9375, 1.0, 0.9688, 1.0, 0.9688, 1.0, 0.9375, 1.0, 0.1167, 0.4496, 0.08029, 0.4197, 0.08029, 0.4197, 0.1167, 0.4496, 0.5, 1.0, 0.5312, 1.0, 0.5312, 1.0, 0.5, 1.0, 0.3833, 0.4496, 0.3418, 0.4717, 0.3418, 0.4717, 0.3833, 0.4496, 0.0625, 1.0, 0.09375, 1.0, 0.09375, 1.0, 0.0625, 1.0, 0.2032, 0.01461, 0.25, 0.01, 0.25, 0.01, 0.2032, 0.01461, 0.875, 1.0, 0.9062, 1.0, 0.9062, 1.0, 0.875, 1.0, 0.2032, 0.4854, 0.1582, 0.4717, 0.1582, 0.4717, 0.2032, 0.4854, 0.4375, 1.0, 0.4688, 1.0, 0.4688, 1.0, 0.4375, 1.0, 0.4496, 0.3833, 0.4197, 0.4197, 0.4197, 0.4197, 0.4496, 0.3833, 0.0, 1.0, 0.03125, 1.0, 0.03125, 1.0, 0.0, 1.0, 0.1167, 0.05045, 0.1582, 0.02827, 0.1582, 0.02827, 0.1167, 0.05045, 0.8125, 1.0, 0.8438, 1.0, 0.8438, 1.0, 0.8125, 1.0, 0.375, 1.0, 0.4062, 1.0, 0.4062, 1.0, 0.375, 1.0, 0.4854, 0.2968, 0.4717, 0.3418, 0.4717, 0.3418, 0.4854, 0.2968, 0.05045, 0.1167, 0.08029, 0.08029, 0.08029, 0.08029, 0.05045, 0.1167, 0.75, 1.0, 0.7812, 1.0, 0.7812, 1.0, 0.75, 1.0, 0.3125, 1.0, 0.3438, 1.0, 0.3438, 1.0, 0.3125, 1.0, 0.4854, 0.2032, 0.49, 0.25, 0.49, 0.25, 0.4854, 0.2032, 0.01461, 0.2032, 0.02827, 0.1582, 0.02827, 0.1582, 0.01461, 0.2032, 0.6875, 1.0, 0.7188, 1.0, 0.7188, 1.0, 0.6875, 1.0, 0.25, 1.0, 0.2812, 1.0, 0.2812, 1.0, 0.25, 1.0, 0.4496, 0.1167, 0.4717, 0.1582, 0.4717, 0.1582, 0.4496, 0.1167, 0.01461, 0.2968, 0.01, 0.25, 0.01, 0.25, 0.01461, 0.2968, 0.2968, 0.4854, 0.25, 0.49, 0.2032, 0.4854, 0.1582, 0.4717, 0.1167, 0.4496, 0.08029, 0.4197, 0.05045, 0.3833, 0.02827, 0.3418, 0.01461, 0.2968, 0.01, 0.25, 0.01461, 0.2032, 0.02827, 0.1582, 0.05045, 0.1167, 0.08029, 0.08029, 0.1167, 0.05045, 0.1582, 0.02827, 0.2032, 0.01461, 0.25, 0.01, 0.2968, 0.01461, 0.3418, 0.02827, 0.3833, 0.05045, 0.4197, 0.08029, 0.4496, 0.1167, 0.4717, 0.1582, 0.4854, 0.2032, 0.49, 0.25, 0.4854, 0.2968, 0.4717, 0.3418, 0.4496, 0.3833, 0.4197, 0.4197, 0.3833, 0.4496, 0.3418, 0.4717, 0.6875, 1.0, 0.7188, 1.0, 0.7188, 1.0, 0.6875, 1.0, 0.25, 1.0, 0.2812, 1.0, 0.2812, 1.0, 0.25, 1.0, 0.4496, 0.1167, 0.4717, 0.1582, 0.4717, 0.1582, 0.4496, 0.1167, 0.01461, 0.2968, 0.01, 0.25, 0.01, 0.25, 0.01461, 0.2968, 0.625, 1.0, 0.6562, 1.0, 0.6562, 1.0, 0.625, 1.0, 0.1875, 1.0, 0.2188, 1.0, 0.2188, 1.0, 0.1875, 1.0, 0.3833, 0.05045, 0.4197, 0.08029, 0.4197, 0.08029, 0.3833, 0.05045, 0.05045, 0.3833, 0.02827, 0.3418, 0.02827, 0.3418, 0.05045, 0.3833, 0.5625, 1.0, 0.5938, 1.0, 0.5938, 1.0, 0.5625, 1.0, 0.2968, 0.4854, 0.25, 0.49, 0.25, 0.49, 0.2968, 0.4854, 0.125, 1.0, 0.1562, 1.0, 0.1562, 1.0, 0.125, 1.0, 0.2968, 0.01461, 0.3418, 0.02827, 0.3418, 0.02827, 0.2968, 0.01461, 0.9375, 1.0, 0.9688, 1.0, 0.9688, 1.0, 0.9375, 1.0, 0.1167, 0.4496, 0.08029, 0.4197, 0.08029, 0.4197, 0.1167, 0.4496, 0.5, 1.0, 0.5312, 1.0, 0.5312, 1.0, 0.5, 1.0, 0.3833, 0.4496, 0.3418, 0.4717, 0.3418, 0.4717, 0.3833, 0.4496, 0.0625, 1.0, 0.09375, 1.0, 0.09375, 1.0, 0.0625, 1.0, 0.2032, 0.01461, 0.25, 0.01, 0.25, 0.01, 0.2032, 0.01461, 0.875, 1.0, 0.9062, 1.0, 0.9062, 1.0, 0.875, 1.0, 0.2032, 0.4854, 0.1582, 0.4717, 0.1582, 0.4717, 0.2032, 0.4854, 0.4375, 1.0, 0.4688, 1.0, 0.4688, 1.0, 0.4375, 1.0, 0.4496, 0.3833, 0.4197, 0.4197, 0.4197, 0.4197, 0.4496, 0.3833, 0.0, 1.0, 0.03125, 1.0, 0.03125, 1.0, 0.0, 1.0, 0.1167, 0.05045, 0.1582, 0.02827, 0.1582, 0.02827, 0.1167, 0.05045, 0.8125, 1.0, 0.8438, 1.0, 0.8438, 1.0, 0.8125, 1.0, 0.375, 1.0, 0.4062, 1.0, 0.4062, 1.0, 0.375, 1.0, 0.4854, 0.2968, 0.4717, 0.3418, 0.4717, 0.3418, 0.4854, 0.2968, 0.05045, 0.1167, 0.08029, 0.08029, 0.08029, 0.08029, 0.05045, 0.1167, 0.75, 1.0, 0.7812, 1.0, 0.7812, 1.0, 0.75, 1.0, 0.3125, 1.0, 0.3438, 1.0, 0.3438, 1.0, 0.3125, 1.0, 0.4854, 0.2032, 0.49, 0.25, 0.49, 0.25, 0.4854, 0.2032, 0.0, 0.0, 0.0, 0.0, 0.0, 0.0, 0.0, 0.0, 0.05045, 0.1167, 0.08029, 0.08029, 0.08029, 0.08029, 0.05045, 0.1167, 0.0, 0.0, 0.0, 0.0, 0.0, 0.0, 0.0, 0.0, 0.375, 1.0, 0.4062, 1.0, 0.4062, 1.0, 0.375, 1.0, 0.0, 0.0, 0.0, 0.0, 0.0, 0.0, 0.0, 0.0, 0.1167, 0.05045, 0.1582, 0.02827, 0.1582, 0.02827, 0.1167, 0.05045, 0.0, 0.0, 0.0, 0.0, 0.0, 0.0, 0.0, 0.0, 0.4375, 1.0, 0.4688, 1.0, 0.4688, 1.0, 0.4375, 1.0, 0.0, 0.0, 0.0, 0.0, 0.0, 0.0, 0.0, 0.0, 0.0, 0.0, 0.0, 0.0, 0.0, 0.0, 0.0, 0.0, 0.2032, 0.01461, 0.25, 0.01, 0.25, 0.01, 0.2032, 0.01461, 0.0, 0.0, 0.0, 0.0, 0.0, 0.0, 0.0, 0.0, 0.0, 0.0, 0.0, 0.0, 0.0, 0.0, 0.0, 0.0, 0.5, 1.0, 0.5312, 1.0, 0.5312, 1.0, 0.5, 1.0, 0.0, 0.0, 0.0, 0.0, 0.0, 0.0, 0.0, 0.0, 0.0, 0.0, 0.0, 0.0, 0.0, 0.0, 0.0, 0.0, 0.2968, 0.01461, 0.3418, 0.02827, 0.3418, 0.02827, 0.2968, 0.01461, 0.0, 0.0, 0.0, 0.0, 0.0, 0.0, 0.0, 0.0, 0.0, 0.0, 0.0, 0.0, 0.0, 0.0, 0.0, 0.0, 0.5625, 1.0, 0.5938, 1.0, 0.5938, 1.0, 0.5625, 1.0, 0.0, 0.0, 0.0, 0.0, 0.0, 0.0, 0.0, 0.0, 0.0, 0.0, 0.0, 0.0, 0.0, 0.0, 0.0, 0.0, 0.3833, 0.05045, 0.4197, 0.08029, 0.4197, 0.08029, 0.3833, 0.05045, 0.0, 0.0, 0.0, 0.0, 0.0, 0.0, 0.0, 0.0, 0.0, 0.0, 0.0, 0.0, 0.0, 0.0, 0.0, 0.0, 0.625, 1.0, 0.6562, 1.0, 0.6562, 1.0, 0.625, 1.0, 0.0, 0.0, 0.0, 0.0, 0.0, 0.0, 0.0, 0.0, 0.4496, 0.1167, 0.4717, 0.1582, 0.4717, 0.1582, 0.4496, 0.1167, 0.0, 0.0, 0.0, 0.0, 0.0, 0.0, 0.0, 0.0, 0.6875, 1.0, 0.7188, 1.0, 0.7188, 1.0, 0.6875, 1.0, 0.0, 0.0, 0.0, 0.0, 0.0, 0.0, 0.0, 0.0, 0.4854, 0.2032, 0.49, 0.25, 0.49, 0.25, 0.4854, 0.2032, 0.1875, 1.0, 0.2188, 1.0, 0.2188, 1.0, 0.1875, 1.0, 0.0, 0.0, 0.0, 0.0, 0.0, 0.0, 0.0, 0.0, 0.01461, 0.2968, 0.01, 0.25, 0.01, 0.25, 0.01461, 0.2968, 0.0, 0.0, 0.0, 0.0, 0.0, 0.0, 0.0, 0.0, 0.25, 1.0, 0.2812, 1.0, 0.2812, 1.0, 0.25, 1.0, 0.0, 0.0, 0.0, 0.0, 0.0, 0.0, 0.0, 0.0, 0.01461, 0.2032, 0.02827, 0.1582, 0.02827, 0.1582, 0.01461, 0.2032, 0.0, 0.0, 0.0, 0.0, 0.0, 0.0, 0.0, 0.0, 0.3125, 1.0, 0.3438, 1.0, 0.3438, 1.0, 0.3125, 1.0, 0.0, 0.0, 0.0, 0.0, 0.0, 0.0, 0.0, 0.0, 0.05045, 0.1167, 0.08029, 0.08029, 0.08029, 0.08029, 0.05045, 0.1167, 0.0, 0.0, 0.0, 0.0, 0.0, 0.0, 0.0, 0.0, 0.375, 1.0, 0.4062, 1.0, 0.4062, 1.0, 0.375, 1.0, 0.0, 0.0, 0.0, 0.0, 0.0, 0.0, 0.0, 0.0, 0.1167, 0.05045, 0.1582, 0.02827, 0.1582, 0.02827, 0.1167, 0.05045, 0.0, 0.0, 0.0, 0.0, 0.0, 0.0, 0.0, 0.0, 0.4375, 1.0, 0.4688, 1.0, 0.4688, 1.0, 0.4375, 1.0, 0.0, 0.0, 0.0, 0.0, 0.0, 0.0, 0.0, 0.0, 0.2032, 0.01461, 0.25, 0.01, 0.25, 0.01, 0.2032, 0.01461, 0.0, 0.0, 0.0, 0.0, 0.0, 0.0, 0.0, 0.0, 0.5, 1.0, 0.5312, 1.0, 0.5312, 1.0, 0.5, 1.0, 0.0, 0.0, 0.0, 0.0, 0.0, 0.0, 0.0, 0.0, 0.2968, 0.01461, 0.3418, 0.02827, 0.3418, 0.02827, 0.2968, 0.01461, 0.0, 0.0, 0.0, 0.0, 0.0, 0.0, 0.0, 0.0, 0.5625, 1.0, 0.5938, 1.0, 0.5938, 1.0, 0.5625, 1.0, 0.0, 0.0, 0.0, 0.0, 0.0, 0.0, 0.0, 0.0, 0.3833, 0.05045, 0.4197, 0.08029, 0.4197, 0.08029, 0.3833, 0.05045, 0.0, 0.0, 0.0, 0.0, 0.0, 0.0, 0.0, 0.0, 0.625, 1.0, 0.6562, 1.0, 0.6562, 1.0, 0.625, 1.0, 0.0, 0.0, 0.0, 0.0, 0.0, 0.0, 0.0, 0.0, 0.0, 0.0, 0.0, 0.0, 0.0, 0.0, 0.0, 0.0, 0.4496, 0.1167, 0.4717, 0.1582, 0.4717, 0.1582, 0.4496, 0.1167, 0.3125, 1.0, 0.3438, 1.0, 0.3438, 1.0, 0.3125, 1.0, 0.0, 0.0, 0.0, 0.0, 0.0, 0.0, 0.0, 0.0, 0.01461, 0.2032, 0.02827, 0.1582, 0.02827, 0.1582, 0.01461, 0.2032, 0.0, 0.0, 0.0, 0.0, 0.0, 0.0, 0.0, 0.0, 0.25, 1.0, 0.2812, 1.0, 0.2812, 1.0, 0.25, 1.0, 0.0, 0.0, 0.0, 0.0, 0.0, 0.0, 0.0, 0.0, 0.01461, 0.2968, 0.01, 0.25, 0.01, 0.25, 0.01461, 0.2968, 0.0, 0.0, 0.0, 0.0, 0.0, 0.0, 0.0, 0.0, 0.1875, 1.0, 0.2188, 1.0, 0.2188, 1.0, 0.1875, 1.0, 0.0, 0.0, 0.0, 0.0, 0.0, 0.0, 0.0, 0.0, 0.05045, 0.3833, 0.02827, 0.3418, 0.02827, 0.3418, 0.05045, 0.3833, 0.2968, 0.4854, 0.25, 0.49, 0.25, 0.49, 0.2968, 0.4854, 0.0, 0.0, 0.0, 0.0, 0.0, 0.0, 0.0, 0.0, 0.125, 1.0, 0.1562, 1.0, 0.1562, 1.0, 0.125, 1.0, 0.9375, 1.0, 0.9688, 1.0, 0.9688, 1.0, 0.9375, 1.0, 0.0, 0.0, 0.0, 0.0, 0.0, 0.0, 0.0, 0.0, 0.1167, 0.4496, 0.08029, 0.4197, 0.08029, 0.4197, 0.1167, 0.4496, 0.3833, 0.4496, 0.3418, 0.4717, 0.3418, 0.4717, 0.3833, 0.4496, 0.0, 0.0, 0.0, 0.0, 0.0, 0.0, 0.0, 0.0, 0.0625, 1.0, 0.09375, 1.0, 0.09375, 1.0, 0.0625, 1.0, 0.875, 1.0, 0.9062, 1.0, 0.9062, 1.0, 0.875, 1.0, 0.0, 0.0, 0.0, 0.0, 0.0, 0.0, 0.0, 0.0, 0.2032, 0.4854, 0.1582, 0.4717, 0.1582, 0.4717, 0.2032, 0.4854, 0.4496, 0.3833, 0.4197, 0.4197, 0.4197, 0.4197, 0.4496, 0.3833, 0.0, 0.0, 0.0, 0.0, 0.0, 0.0, 0.0, 0.0, 0.0, 1.0, 0.03125, 1.0, 0.03125, 1.0, 0.0, 1.0, 0.8125, 1.0, 0.8438, 1.0, 0.8438, 1.0, 0.8125, 1.0, 0.0, 0.0, 0.0, 0.0, 0.0, 0.0, 0.0, 0.0, 0.4854, 0.2968, 0.4717, 0.3418, 0.4717, 0.3418, 0.4854, 0.2968, 0.0, 0.0, 0.0, 0.0, 0.0, 0.0, 0.0, 0.0, 0.75, 1.0, 0.7812, 1.0, 0.7812, 1.0, 0.75, 1.0, 0.0, 0.0, 0.0, 0.0, 0.0, 0.0, 0.0, 0.0, 0.0, 0.0, 0.0, 0.0, 0.0, 0.0, 0.0, 0.0, 0.9375, 1.0, 0.9688, 1.0, 0.9688, 1.0, 0.9375, 1.0, 0.125, 1.0, 0.1562, 1.0, 0.1562, 1.0, 0.125, 1.0, 0.0, 0.0, 0.0, 0.0, 0.0, 0.0, 0.0, 0.0, 0.2968, 0.4854, 0.25, 0.49, 0.25, 0.49, 0.2968, 0.4854, 0.05045, 0.3833, 0.02827, 0.3418, 0.02827, 0.3418, 0.05045, 0.3833, 0.0, 0.0, 0.0, 0.0, 0.0, 0.0, 0.0, 0.0, 0.1875, 1.0, 0.2188, 1.0, 0.2187, 1.0, 0.1875, 1.0, 0.0, 0.0, 0.0, 0.0, 0.0, 0.0, 0.0, 0.0, 0.01461, 0.2968, 0.01, 0.25, 0.01, 0.25, 0.01461, 0.2968, 0.0, 0.0, 0.0, 0.0, 0.0, 0.0, 0.0, 0.0, 0.25, 1.0, 0.2812, 1.0, 0.2812, 1.0, 0.25, 1.0, 0.0, 0.0, 0.0, 0.0, 0.0, 0.0, 0.0, 0.0, 0.01461, 0.2032, 0.02827, 0.1582, 0.02827, 0.1582, 0.01461, 0.2032, 0.0, 0.0, 0.0, 0.0, 0.0, 0.0, 0.0, 0.0, 0.3125, 1.0, 0.3438, 1.0, 0.3438, 1.0, 0.3125, 1.0, 0.0, 0.0, 0.0, 0.0, 0.0, 0.0, 0.0, 0.0, 0.05045, 0.1167, 0.08029, 0.08029, 0.08029, 0.08029, 0.05045, 0.1167, 0.0, 0.0, 0.0, 0.0, 0.0, 0.0, 0.0, 0.0, 0.375, 1.0, 0.4062, 1.0, 0.4062, 1.0, 0.375, 1.0, 0.0, 0.0, 0.0, 0.0, 0.0, 0.0, 0.0, 0.0, 0.1167, 0.05045, 0.1582, 0.02827, 0.1582, 0.02827, 0.1167, 0.05045, 0.0, 0.0, 0.0, 0.0, 0.0, 0.0, 0.0, 0.0, 0.4375, 1.0, 0.4688, 1.0, 0.4688, 1.0, 0.4375, 1.0, 0.0, 0.0, 0.0, 0.0, 0.0, 0.0, 0.0, 0.0, 0.2032, 0.01461, 0.25, 0.01, 0.25, 0.01, 0.2032, 0.01461, 0.0, 0.0, 0.0, 0.0, 0.0, 0.0, 0.0, 0.0, 0.5, 1.0, 0.5312, 1.0, 0.5312, 1.0, 0.5, 1.0, 0.0, 0.0, 0.0, 0.0, 0.0, 0.0, 0.0, 0.0, 0.2968, 0.01461, 0.3418, 0.02827, 0.3418, 0.02827, 0.2968, 0.01461, 0.0, 0.0, 0.0, 0.0, 0.0, 0.0, 0.0, 0.0, 0.5625, 1.0, 0.5938, 1.0, 0.5938, 1.0, 0.5625, 1.0, 0.0, 0.0, 0.0, 0.0, 0.0, 0.0, 0.0, 0.0, 0.05045, 0.3833, 0.02827, 0.3418, 0.02827, 0.3418, 0.05045, 0.3833, 0.2968, 0.4854, 0.25, 0.49, 0.25, 0.49, 0.2968, 0.4854, 0.0, 0.0, 0.0, 0.0, 0.0, 0.0, 0.0, 0.0, 0.125, 1.0, 0.1562, 1.0, 0.1562, 1.0, 0.125, 1.0, 0.9375, 1.0, 0.9688, 1.0, 0.9688, 1.0, 0.9375, 1.0, 0.0, 0.0, 0.0, 0.0, 0.0, 0.0, 0.0, 0.0, 0.1167, 0.4496, 0.08029, 0.4197, 0.08029, 0.4197, 0.1167, 0.4496, 0.3833, 0.4496, 0.3418, 0.4717, 0.3418, 0.4717, 0.3833, 0.4496, 0.0, 0.0, 0.0, 0.0, 0.0, 0.0, 0.0, 0.0, 0.0625, 1.0, 0.09375, 1.0, 0.09375, 1.0, 0.0625, 1.0, 0.875, 1.0, 0.9062, 1.0, 0.9062, 1.0, 0.875, 1.0, 0.0, 0.0, 0.0, 0.0, 0.0, 0.0, 0.0, 0.0, 0.2032, 0.4854, 0.1582, 0.4717, 0.1582, 0.4717, 0.2032, 0.4854, 0.4496, 0.3833, 0.4197, 0.4197, 0.4197, 0.4197, 0.4496, 0.3833, 0.0, 0.0, 0.0, 0.0, 0.0, 0.0, 0.0, 0.0, 0.0, 1.0, 0.03125, 1.0, 0.03125, 1.0, 0.0, 1.0, 0.8125, 1.0, 0.8438, 1.0, 0.8438, 1.0, 0.8125, 1.0, 0.0, 0.0, 0.0, 0.0, 0.0, 0.0, 0.0, 0.0, 0.0, 0.0, 0.0, 0.0, 0.0, 0.0, 0.0, 0.0, 0.4854, 0.2968, 0.4717, 0.3418, 0.4717, 0.3418, 0.4854, 0.2968, 0.0, 0.0, 0.0, 0.0, 0.0, 0.0, 0.0, 0.0, 0.0, 0.0, 0.0, 0.0, 0.0, 0.0, 0.0, 0.0, 0.75, 1.0, 0.7812, 1.0, 0.7812, 1.0, 0.75, 1.0, 0.0, 0.0, 0.0, 0.0, 0.0, 0.0, 0.0, 0.0, 0.0, 0.0, 0.0, 0.0, 0.0, 0.0, 0.0, 0.0, 0.4854, 0.2032, 0.49, 0.25, 0.49, 0.25, 0.4854, 0.2032, 0.0, 0.0, 0.0, 0.0, 0.0, 0.0, 0.0, 0.0, 0.0, 0.0, 0.0, 0.0, 0.0, 0.0, 0.0, 0.0, 0.6875, 1.0, 0.7188, 1.0, 0.7188, 1.0, 0.6875, 1.0, 0.0, 0.0, 0.0, 0.0, 0.0, 0.0, 0.0, 0.0, 0.0, 0.0, 0.0, 0.0, 0.0, 0.0, 0.0, 0.0, 0.0, 0.0, 0.0, 0.0, 0.0, 0.0, 0.0, 0.0, 0.875, 1.0, 0.9062, 1.0, 0.9062, 1.0, 0.875, 1.0, 0.0625, 1.0, 0.09375, 1.0, 0.09375, 1.0, 0.0625, 1.0, 0.0, 0.0, 0.0, 0.0, 0.0, 0.0, 0.0, 0.0, 0.3833, 0.4496, 0.3418, 0.4717, 0.3418, 0.4717, 0.3833, 0.4496, 0.1167, 0.4496, 0.08029, 0.4197, 0.08029, 0.4197, 0.1167, 0.4496, 0.0, 0.0, 0.0, 0.0, 0.0, 0.0, 0.0, 0.0, 0.9375, 1.0, 0.9688, 1.0, 0.9688, 1.0, 0.9375, 1.0, 0.125, 1.0, 0.1562, 1.0, 0.1562, 1.0, 0.125, 1.0, 0.0, 0.0, 0.0, 0.0, 0.0, 0.0, 0.0, 0.0, 0.2968, 0.4854, 0.25, 0.49, 0.25, 0.49, 0.2968, 0.4854, 0.05045, 0.3833, 0.02827, 0.3418, 0.02827, 0.3418, 0.05045, 0.3833, 0.0, 0.0, 0.0, 0.0, 0.0, 0.0, 0.0, 0.0, 0.1875, 1.0, 0.2187, 1.0, 0.2187, 1.0, 0.1875, 1.0, 0.0, 0.0, 0.0, 0.0, 0.0, 0.0, 0.0, 0.0, 0.01461, 0.2968, 0.01, 0.25, 0.01, 0.25, 0.01461, 0.2968, 0.0, 0.0, 0.0, 0.0, 0.0, 0.0, 0.0, 0.0, 0.25, 1.0, 0.2812, 1.0, 0.2812, 1.0, 0.25, 1.0, 0.0, 0.0, 0.0, 0.0, 0.0, 0.0, 0.0, 0.0, 0.01461, 0.2032, 0.02827, 0.1582, 0.02827, 0.1582, 0.01461, 0.2032, 0.0, 0.0, 0.0, 0.0, 0.0, 0.0, 0.0, 0.0, 0.3125, 1.0, 0.3438, 1.0, 0.3438, 1.0, 0.3125, 1.0, 0.0, 0.0, 0.0, 0.0, 0.0, 0.0, 0.0, 0.0, 0.05045, 0.1167, 0.08029, 0.08029, 0.08029, 0.08029, 0.05045, 0.1167, 0.0, 0.0, 0.0, 0.0, 0.0, 0.0, 0.0, 0.0, 0.375, 1.0, 0.4062, 1.0, 0.4062, 1.0, 0.375, 1.0, 0.0, 0.0, 0.0, 0.0, 0.0, 0.0, 0.0, 0.0, 0.1167, 0.05045, 0.1582, 0.02827, 0.1582, 0.02827, 0.1167, 0.05045, 0.0, 0.0, 0.0, 0.0, 0.0, 0.0, 0.0, 0.0, 0.4375, 1.0, 0.4688, 1.0, 0.4688, 1.0, 0.4375, 1.0, 0.0, 0.0, 0.0, 0.0, 0.0, 0.0, 0.0, 0.0, 0.2032, 0.01461, 0.25, 0.01, 0.25, 0.01, 0.2032, 0.01461, 0.1167, 0.4496, 0.08029, 0.4197, 0.08029, 0.4197, 0.1167, 0.4496, 0.3833, 0.4496, 0.3418, 0.4717, 0.3418, 0.4717, 0.3833, 0.4496, 0.0, 0.0, 0.0, 0.0, 0.0, 0.0, 0.0, 0.0, 0.0625, 1.0, 0.09375, 1.0, 0.09375, 1.0, 0.0625, 1.0, 0.875, 1.0, 0.9062, 1.0, 0.9062, 1.0, 0.875, 1.0, 0.0, 0.0, 0.0, 0.0, 0.0, 0.0, 0.0, 0.0, 0.2032, 0.4854, 0.1582, 0.4717, 0.1582, 0.4717, 0.2032, 0.4854, 0.4496, 0.3833, 0.4197, 0.4197, 0.4197, 0.4197, 0.4496, 0.3833, 0.0, 0.0, 0.0, 0.0, 0.0, 0.0, 0.0, 0.0, 0.0, 1.0, 0.03125, 1.0, 0.03125, 1.0, 0.0, 1.0, 0.8125, 1.0, 0.8438, 1.0, 0.8437, 1.0, 0.8125, 1.0, 0.0, 0.0, 0.0, 0.0, 0.0, 0.0, 0.0, 0.0, 0.0, 0.0, 0.0, 0.0, 0.0, 0.0, 0.0, 0.0, 0.4854, 0.2968, 0.4717, 0.3418, 0.4717, 0.3418, 0.4854, 0.2968, 0.0, 0.0, 0.0, 0.0, 0.0, 0.0, 0.0, 0.0, 0.0, 0.0, 0.0, 0.0, 0.0, 0.0, 0.0, 0.0, 0.75, 1.0, 0.7812, 1.0, 0.7812, 1.0, 0.75, 1.0, 0.0, 0.0, 0.0, 0.0, 0.0, 0.0, 0.0, 0.0, 0.0, 0.0, 0.0, 0.0, 0.0, 0.0, 0.0, 0.0, 0.4854, 0.2032, 0.49, 0.25, 0.49, 0.25, 0.4854, 0.2032, 0.0, 0.0, 0.0, 0.0, 0.0, 0.0, 0.0, 0.0, 0.0, 0.0, 0.0, 0.0, 0.0, 0.0, 0.0, 0.0, 0.6875, 1.0, 0.7188, 1.0, 0.7188, 1.0, 0.6875, 1.0, 0.0, 0.0, 0.0, 0.0, 0.0, 0.0, 0.0, 0.0, 0.0, 0.0, 0.0, 0.0, 0.0, 0.0, 0.0, 0.0, 0.4496, 0.1167, 0.4717, 0.1582, 0.4717, 0.1582, 0.4496, 0.1167, 0.0, 0.0, 0.0, 0.0, 0.0, 0.0, 0.0, 0.0, 0.0, 0.0, 0.0, 0.0, 0.0, 0.0, 0.0, 0.0, 0.625, 1.0, 0.6562, 1.0, 0.6562, 1.0, 0.625, 1.0, 0.0, 0.0, 0.0, 0.0, 0.0, 0.0, 0.0, 0.0, 0.3833, 0.05045, 0.4197, 0.08029, 0.4197, 0.08029, 0.3833, 0.05045, 0.0, 0.0, 0.0, 0.0, 0.0, 0.0, 0.0, 0.0, 0.0, 0.0, 0.0, 0.0, 0.0, 0.0, 0.0, 0.0, 0.0, 0.0, 0.0, 0.0, 0.0, 0.0, 0.0, 0.0, 0.0, 0.0, 0.0, 0.0, 0.0, 0.0, 0.0, 0.0, 0.0, 0.0, 0.0, 0.0, 0.8125, 1.0, 0.8437, 1.0, 0.0, 0.0, 0.0, 0.0, 0.4854, 0.2968, 0.4717, 0.3418, 0.0, 0.0, 0.0, 0.0, 0.75, 1.0, 0.7812, 1.0, 0.0, 0.0, 0.0, 0.0, 0.4854, 0.2032, 0.49, 0.25, 0.0, 0.0, 0.0, 0.0, 0.6875, 1.0, 0.7188, 1.0, 0.0, 0.0, 0.0, 0.0, 0.4496, 0.1167, 0.4717, 0.1582, 0.0, 0.0, 0.0, 0.0, 0.625, 1.0, 0.6562, 1.0, 0.0, 0.0, 0.0, 0.0, 0.3833, 0.05045, 0.4197, 0.08029, 0.0, 0.0, 0.0, 0.0, 0.5625, 1.0, 0.5938, 1.0, 0.0, 0.0, 0.0, 0.0, 0.2968, 0.01461, 0.3418, 0.02827, 0.0, 0.0, 0.0, 0.0, 0.5, 1.0, 0.5312, 1.0, 0.0, 0.0, 0.0, 0.0, 0.2032, 0.01461, 0.25, 0.01, 0.0, 0.0, 0.0, 0.0, 0.4375, 1.0, 0.4688, 1.0, 0.0, 0.0, 0.0, 0.0, 0.1167, 0.05045, 0.1582, 0.02827, 0.0, 0.0, 0.0, 0.0, 0.375, 1.0, 0.4062, 1.0, 0.0, 0.0, 0.0, 0.0, 0.05045, 0.1167, 0.08029, 0.08029, 0.0, 0.0, 0.0, 0.0, 0.3125, 1.0, 0.3438, 1.0, 0.0, 0.0, 0.0, 0.0, 0.01461, 0.2032, 0.02827, 0.1582, 0.0, 0.0, 0.0, 0.0, 0.25, 1.0, 0.2812, 1.0, 0.0, 0.0, 0.0, 0.0, 0.01461, 0.2968, 0.01, 0.25, 0.0, 0.0, 0.0, 0.0, 0.1875, 1.0, 0.2187, 1.0, 0.0, 0.0, 0.0, 0.0, 0.05045, 0.3833, 0.02827, 0.3418, 0.0, 0.0, 0.0, 0.0, 0.125, 1.0, 0.1562, 1.0, 0.0, 0.0, 0.0, 0.0, 0.1167, 0.4496, 0.08029, 0.4197, 0.0, 0.0, 0.0, 0.0, 0.0625, 1.0, 0.09375, 1.0, 0.0, 0.0, 0.0, 0.0, 0.2032, 0.4854, 0.1582, 0.4717, 0.0, 0.0, 0.0, 0.0, 0.0, 0.0, 0.0, 0.0, 0.0, 0.0, 0.0, 0.0, 0.0, 0.0, 0.0, 0.0, 0.0, 0.0, 0.0, 0.0, 0.0, 0.0, 0.0, 0.0, 0.2032, 0.4854, 0.1582, 0.4717, 0.1582, 0.4717, 0.2032, 0.4854, 0.4496, 0.3833, 0.4197, 0.4197, 0.4197, 0.4197, 0.4496, 0.3833, 0.0, 0.0, 0.0, 0.0, 0.0, 0.0, 0.0, 0.0, 0.0, 1.0, 0.03125, 1.0, 0.03125, 1.0, 0.0, 1.0, 0.8125, 1.0, 0.8437, 1.0, 0.8437, 1.0, 0.8125, 1.0, 0.0, 0.0, 0.0, 0.0, 0.0, 0.0, 0.0, 0.0, 0.0, 0.0, 0.0, 0.0, 0.0, 0.0, 0.0, 0.0, 0.4854, 0.2968, 0.4717, 0.3418, 0.4717, 0.3418, 0.4854, 0.2968, 0.0, 0.0, 0.0, 0.0, 0.0, 0.0, 0.0, 0.0, 0.0, 0.0, 0.0, 0.0, 0.0, 0.0, 0.0, 0.0, 0.75, 1.0, 0.7812, 1.0, 0.7812, 1.0, 0.75, 1.0, 0.0, 0.0, 0.0, 0.0, 0.0, 0.0, 0.0, 0.0, 0.0, 0.0, 0.0, 0.0, 0.0, 0.0, 0.0, 0.0, 0.4854, 0.2032, 0.49, 0.25, 0.49, 0.25, 0.4854, 0.2032, 0.0, 0.0, 0.0, 0.0, 0.0, 0.0, 0.0, 0.0, 0.0, 0.0, 0.0, 0.0, 0.0, 0.0, 0.0, 0.0, 0.6875, 1.0, 0.7188, 1.0, 0.7188, 1.0, 0.6875, 1.0, 0.0, 0.0, 0.0, 0.0, 0.0, 0.0, 0.0, 0.0, 0.0, 0.0, 0.0, 0.0, 0.0, 0.0, 0.0, 0.0, 0.4496, 0.1167, 0.4717, 0.1582, 0.4717, 0.1582, 0.4496, 0.1167, 0.0, 0.0, 0.0, 0.0, 0.0, 0.0, 0.0, 0.0, 0.0, 0.0, 0.0, 0.0, 0.0, 0.0, 0.0, 0.0, 0.625, 1.0, 0.6562, 1.0, 0.6562, 1.0, 0.625, 1.0, 0.0, 0.0, 0.0, 0.0, 0.0, 0.0, 0.0, 0.0, 0.3833, 0.05045, 0.4197, 0.08029, 0.4197, 0.08029, 0.3833, 0.05045, 0.0, 0.0, 0.0, 0.0, 0.0, 0.0, 0.0, 0.0, 0.5625, 1.0, 0.5938, 1.0, 0.5938, 1.0, 0.5625, 1.0, 0.0, 0.0, 0.0, 0.0, 0.0, 0.0, 0.0, 0.0, 0.2968, 0.01461, 0.3418, 0.02827, 0.3418, 0.02827, 0.2968, 0.01461, 0.0, 0.0, 0.0, 0.0, 0.0, 0.0, 0.0, 0.0, 0.5, 1.0, 0.5312, 1.0, 0.5312, 1.0, 0.5, 1.0, 0.0, 0.0, 0.0, 0.0, 0.0, 0.0, 0.0, 0.0, 0.2812, 1.0, 0.25, 1.0, 0.25, 1.0, 0.2812, 1.0, 0.0, 0.0, 0.0, 0.0, 0.0, 0.0, 0.0, 0.0, 0.0, 0.0, 0.0, 0.0, 0.0, 0.0, 0.0, 0.0, 0.0, 0.0, 0.0, 0.0, 0.0, 0.0, 0.0, 0.0, 0.0, 0.0, 0.0, 0.0, 0.0, 0.0, 0.0, 0.0, 0.0, 0.0, 0.0, 0.0, 0.0, 0.0, 0.0, 0.0, 0.0, 0.0, 0.0, 0.0, 0.0, 0.0, 0.0, 0.0, 0.0, 0.0, 0.0, 0.0, 0.0, 0.0, 0.0, 0.0, 0.0, 0.0, 0.0, 0.0, 0.0, 0.0, 0.0, 0.0, 0.4717, 0.1582, 0.4496, 0.1167, 0.4496, 0.1167, 0.4717, 0.1582, 0.01, 0.25, 0.01461, 0.2968, 0.01461, 0.2968, 0.01, 0.25, 0.6562, 1.0, 0.625, 1.0, 0.625, 1.0, 0.6562, 1.0, 0.2187, 1.0, 0.1875, 1.0, 0.1875, 1.0, 0.2187, 1.0, 0.4197, 0.08029, 0.3833, 0.05045, 0.3833, 0.05045, 0.4197, 0.08029, 0.02827, 0.3418, 0.05045, 0.3833, 0.05045, 0.3833, 0.02827, 0.3418, 0.5938, 1.0, 0.5625, 1.0, 0.5625, 1.0, 0.5938, 1.0, 0.0, 0.0, 0.0, 0.0, 0.0, 0.0, 0.0, 0.0, 0.1562, 1.0, 0.125, 1.0, 0.125, 1.0, 0.1562, 1.0, 0.3418, 0.02827, 0.2968, 0.01461, 0.2968, 0.01461, 0.3418, 0.02827, 0.0, 0.0, 0.0, 0.0, 0.0, 0.0, 0.0, 0.0, 0.08029, 0.4197, 0.1167, 0.4496, 0.1167, 0.4496, 0.08029, 0.4197, 0.5312, 1.0, 0.5, 1.0, 0.5, 1.0, 0.5312, 1.0, 0.0, 0.0, 0.0, 0.0, 0.0, 0.0, 0.0, 0.0, 0.09375, 1.0, 0.0625, 1.0, 0.0625, 1.0, 0.09375, 1.0, 0.25, 0.01, 0.2032, 0.01461, 0.2032, 0.01461, 0.25, 0.01, 0.0, 0.0, 0.0, 0.0, 0.0, 0.0, 0.0, 0.0, 0.1582, 0.4717, 0.2032, 0.4854, 0.2032, 0.4854, 0.1582, 0.4717, 0.4688, 1.0, 0.4375, 1.0, 0.4375, 1.0, 0.4688, 1.0, 0.4197, 0.4197, 0.4496, 0.3833, 0.4496, 0.3833, 0.4197, 0.4197, 0.03125, 1.0, 0.0, 1.0, 0.0, 1.0, 0.03125, 1.0, 0.1582, 0.02827, 0.1167, 0.05045, 0.1167, 0.05045, 0.1582, 0.02827, 0.8437, 1.0, 0.8125, 1.0, 0.8125, 1.0, 0.8437, 1.0, 0.4062, 1.0, 0.375, 1.0, 0.375, 1.0, 0.4062, 1.0, 0.4717, 0.3418, 0.4854, 0.2968, 0.4854, 0.2968, 0.4717, 0.3418, 0.08029, 0.08029, 0.05045, 0.1167, 0.05045, 0.1167, 0.08029, 0.08029, 0.7812, 1.0, 0.75, 1.0, 0.75, 1.0, 0.7812, 1.0, 0.3438, 1.0, 0.3125, 1.0, 0.3125, 1.0, 0.3438, 1.0, 0.49, 0.25, 0.4854, 0.2032, 0.4854, 0.2032, 0.49, 0.25, 0.02827, 0.1582, 0.01461, 0.2032, 0.01461, 0.2032, 0.02827, 0.1582, 0.7188, 1.0, 0.6875, 1.0, 0.6875, 1.0, 0.7188, 1.0, 0.0, 0.0, 0.0, 0.0, 0.25, 0.49, 0.2968, 0.4854, 0.0, 0.0, 0.0, 0.0, 0.1582, 0.4717, 0.2032, 0.4854, 0.0, 0.0, 0.0, 0.0, 0.09375, 1.0, 0.0625, 1.0, 0.0, 0.0, 0.0, 0.0, 0.08029, 0.4197, 0.1167, 0.4496, 0.0, 0.0, 0.0, 0.0, 0.1562, 1.0, 0.125, 1.0, 0.0, 0.0, 0.0, 0.0, 0.02827, 0.3418, 0.05045, 0.3833, 0.0, 0.0, 0.0, 0.0, 0.2188, 1.0, 0.1875, 1.0, 0.0, 0.0, 0.0, 0.0, 0.01, 0.25, 0.01461, 0.2968, 0.0, 0.0, 0.0, 0.0, 0.2812, 1.0, 0.25, 1.0, 0.0, 0.0, 0.0, 0.0, 0.02827, 0.1582, 0.01461, 0.2032, 0.0, 0.0, 0.0, 0.0, 0.3438, 1.0, 0.3125, 1.0, 0.0, 0.0, 0.0, 0.0, 0.08029, 0.08029, 0.05045, 0.1167, 0.0, 0.0, 0.0, 0.0, 0.4062, 1.0, 0.375, 1.0, 0.0, 0.0, 0.0, 0.0, 0.1582, 0.02827, 0.1167, 0.05045, 0.0, 0.0, 0.0, 0.0, 0.4688, 1.0, 0.4375, 1.0, 0.0, 0.0, 0.0, 0.0, 0.25, 0.01, 0.2032, 0.01461, 0.0, 0.0, 0.0, 0.0, 0.5312, 1.0, 0.5, 1.0, 0.0, 0.0, 0.0, 0.0, 0.3418, 0.02827, 0.2968, 0.01461, 0.0, 0.0, 0.0, 0.0, 0.5938, 1.0, 0.5625, 1.0, 0.0, 0.0, 0.0, 0.0, 0.4197, 0.08029, 0.3833, 0.05045, 0.0, 0.0, 0.0, 0.0, 0.6562, 1.0, 0.625, 1.0, 0.0, 0.0, 0.0, 0.0, 0.4717, 0.1582, 0.4496, 0.1167, 0.0, 0.0, 0.0, 0.0, 0.7188, 1.0, 0.6875, 1.0, 0.0, 0.0, 0.0, 0.0, 0.49, 0.25, 0.4854, 0.2032, 0.0, 0.0, 0.0, 0.0, 0.7812, 1.0, 0.75, 1.0, 0.0, 0.0, 0.0, 0.0, 0.4717, 0.3418, 0.4854, 0.2968, 0.0, 0.0, 0.0, 0.0, 0.8438, 1.0, 0.8125, 1.0, 0.0, 0.0, 0.0, 0.0, 0.4197, 0.4197, 0.4496, 0.3833, 0.0, 0.0, 0.0, 0.0, 0.9062, 1.0, 0.875, 1.0, 0.0, 0.0, 0.0, 0.0, 0.3418, 0.4717, 0.3833, 0.4496, 0.0, 0.0, 0.0, 0.0, 0.0, 0.0, 0.0, 0.0, 0.0, 0.0, 0.0, 0.0, 0.0, 0.0, 0.0, 0.0])
me_cylinder.materials.append(mat_black)
me_cylinder.materials.append(mat_red)
me_cylinder.materials.append(mat_cyan)
me_cylinder.use_remesh_fix_poles = True
me_cylinder.use_remesh_preserve_attributes = False
me_cylinder.use_mirror_vertex_groups = False
me_cylinder.update()

# ---- objects
ob_light = bpy.data.objects.new('Light', light_light)
ob_camera = bpy.data.objects.new('Camera', cam_camera)
ob_laserbomb = bpy.data.objects.new('Laserbomb', me_cylinder)

# ---- transforms, parenting, visibility, modifiers, constraints
ob_light.location = (4.076, 1.005, 5.904)
ob_light.rotation_euler = (0.6503, 0.05522, 1.866)
ob_light.lock_rotations_4d = False
ob_light.empty_display_type = 'ARROWS'
ob_light.color = (0.0, 0.0, 0.0, 0.0)
ob_light.lineart.crease_threshold = 0.0
ob_camera.location = (7.359, -6.926, 4.958)
ob_camera.rotation_euler = (1.109, 0.0, 0.8149)
ob_camera.lock_rotations_4d = False
ob_camera.empty_display_type = 'ARROWS'
ob_camera.color = (0.0, 0.0, 0.0, 0.0)
ob_camera.display_type = 'WIRE'
ob_camera.lineart.crease_threshold = 0.0
ob_laserbomb.location = (0.0, 0.0, 0.0)
ob_laserbomb.rotation_euler = (1.571, -0.0, 0.0)
ob_laserbomb.lineart.crease_threshold = 0.0
_m = ob_laserbomb.modifiers.new('Mirror', 'MIRROR')
_m.use_axis = (False, False, True)
_m = ob_laserbomb.modifiers.new('EdgeSplit', 'EDGE_SPLIT')

# ---- collection membership
col_collection.objects.link(ob_light)
col_collection.objects.link(ob_camera)
col_collection.objects.link(ob_laserbomb)

# ---- scene / render settings (as saved in the file)
scene.camera = ob_camera
scene.frame_start = 1; scene.frame_end = 250; scene.frame_set(1)
scene.render.engine = 'BLENDER_EEVEE_NEXT'
scene.cycles.use_denoising = False
scene.cycles.samples = 128
scene.cycles.sampling_pattern = 'TABULATED_SOBOL'
scene.cycles.use_adaptive_sampling = False
scene.cycles.use_light_tree = False
scene.view_settings.view_transform = 'Filmic'
bpy.context.view_layer.update()
